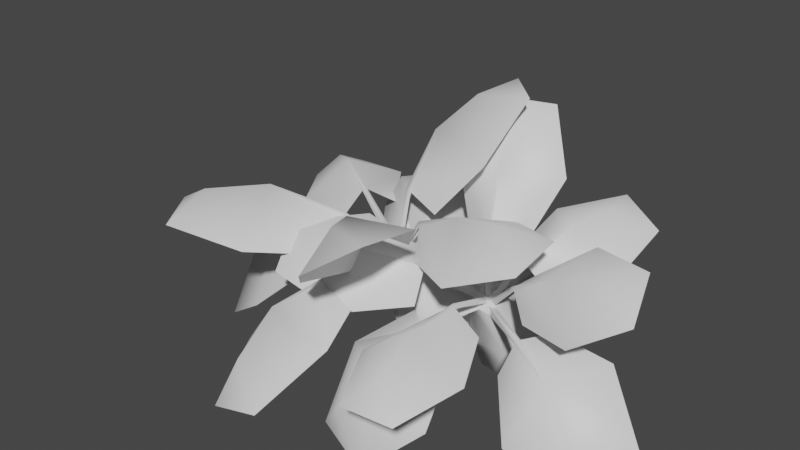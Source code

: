 # Source: fe_canopy_05-9-6-1.blend  (saved by Blender 3.0.42; exported with 4.5.12 LTS)
import bpy
from mathutils import Matrix  # noqa: F401  (used for matrix-valued properties, if any)

bpy.ops.wm.read_factory_settings(use_empty=True)
scene = bpy.context.scene
scene.name = 'Scene'

# ---- collections
col_collection = bpy.data.collections.new('Collection'); scene.collection.children.link(col_collection)

# ---- materials (node trees are filled in below, after node groups)
mat_material_002 = bpy.data.materials.new('Material.002')
mat_material_002.use_transparent_shadow = False

# ---- material node trees
mat_material_002.use_nodes = True; mat_material_002.node_tree.nodes.clear()
_N = mat_material_002.node_tree.nodes; _L = mat_material_002.node_tree.links
n0 = _N.new('ShaderNodeBsdfPrincipled'); n0.name = 'Principled BSDF'; n0.location = (10, 300)
n0.distribution = 'GGX'
n0.subsurface_method = 'RANDOM_WALK_SKIN'
n0.inputs[3].default_value = 1.45
n0.inputs[27].default_value = (0.0, 0.0, 0.0, 1.0)
n0.inputs[28].default_value = 1.0
n1 = _N.new('ShaderNodeOutputMaterial'); n1.name = 'Material Output'; n1.location = (300, 300)
_L.new(n0.outputs[0], n1.inputs[0])
n1.is_active_output = True

# ---- world
world_world = bpy.data.worlds.new('World'); scene.world = world_world
world_world.use_nodes = True; world_world.node_tree.nodes.clear()
_N = world_world.node_tree.nodes; _L = world_world.node_tree.links
n0 = _N.new('ShaderNodeOutputWorld'); n0.name = 'World Output'; n0.location = (300, 300)
n1 = _N.new('ShaderNodeBackground'); n1.name = 'Background'; n1.location = (10, 300)
n1.inputs[0].default_value = (0.05088, 0.05088, 0.05088, 1.0)
_L.new(n1.outputs[0], n0.inputs[0])
n0.is_active_output = True
world_world.color = (0.05088, 0.05088, 0.05088)
world_world.use_sun_shadow = False
world_world.sun_shadow_jitter_overblur = 0.0

# ---- meshes
me_0x07730ce1_gmdl_001 = bpy.data.meshes.new('0x07730CE1.gmdl.001')
me_0x07730ce1_gmdl_001.from_pydata([(-0.3278, -2.319, -0.3089), (-0.7421, -2.001, -0.4328), (-0.3357, -1.849, -0.08761), (-0.1484, -2.019, -0.04846), (-0.1048, -2.032, -0.06074), (0.09291, -1.977, -0.2086), (0.08248, -2.253, -0.6632), (-0.4862, -2.459, -0.6264), (-0.7436, -2.319, -0.9287), (-0.315, -2.448, -1.05), (-0.7436, -2.319, -0.9287), (-0.4863, -2.475, -0.6115), (-0.3326, -2.359, -0.2853), (-0.7421, -2.001, -0.4328), (0.08248, -2.253, -0.6632), (-0.315, -2.448, -1.05), (-0.3357, -1.849, -0.08761), (-0.1484, -2.019, -0.04846), (-0.3326, -2.359, -0.2853), (-0.1273, -2.054, -0.03124), (-0.1484, -2.019, -0.04846), (-0.1048, -2.032, -0.06074), (0.09291, -1.977, -0.2086), (-0.1048, -2.032, -0.06074), (0.02615, -1.574, 0.01424), (0.09223, -1.594, -0.004427), (0.07446, -1.578, 0.04815), (0.02615, -1.574, 0.01424), (0.09223, -1.594, -0.004427), (0.07446, -1.578, 0.04815), (0.8145, -2.032, -0.09375), (0.6407, -2.208, -0.5266), (0.4052, -1.939, -0.2385), (0.4887, -1.896, 0.00813), (0.5084, -1.863, 0.0326), (0.5994, -1.621, 0.00181), (1.016, -1.598, -0.06119), (1.129, -2.067, -0.3447), (1.181, -2.141, -0.6998), (1.375, -1.822, -0.4594), (1.181, -2.141, -0.6998), (1.139, -2.092, -0.3133), (0.832, -2.062, -0.06679), (0.6407, -2.208, -0.5266), (1.016, -1.598, -0.06119), (1.375, -1.822, -0.4594), (0.4052, -1.939, -0.2385), (0.4887, -1.896, 0.00813), (0.832, -2.062, -0.06679), (0.498, -1.899, 0.04942), (0.4887, -1.896, 0.00813), (0.5084, -1.863, 0.0326), (0.5994, -1.621, 0.00181), (0.5084, -1.863, 0.0326), (0.04355, -1.604, -0.04054), (0.07345, -1.554, -0.003542), (0.02871, -1.584, 0.01035), (0.04355, -1.604, -0.04054), (0.07345, -1.554, -0.003542), (0.02871, -1.584, 0.01035), (-0.6113, -2.089, 0.3629), (-0.8462, -1.714, 0.4128), (-0.3692, -1.65, 0.2429), (-0.2491, -1.859, 0.2761), (-0.2368, -1.891, 0.2539), (-0.2488, -1.963, 0.02485), (-0.6138, -2.317, -0.003441), (-0.9534, -2.205, 0.3579), (-1.235, -2.048, 0.3628), (-1.114, -2.361, 0.1447), (-1.235, -2.048, 0.3628), (-0.9548, -2.216, 0.3716), (-0.6041, -2.11, 0.3962), (-0.8462, -1.714, 0.4128), (-0.6138, -2.317, -0.003441), (-1.114, -2.361, 0.1447), (-0.3692, -1.65, 0.2429), (-0.2491, -1.859, 0.2761), (-0.6041, -2.11, 0.3962), (-0.2294, -1.889, 0.2902), (-0.2491, -1.859, 0.2761), (-0.2368, -1.891, 0.2539), (-0.2488, -1.963, 0.02485), (-0.2368, -1.891, 0.2539), (0.05298, -1.56, 0.03745), (0.07185, -1.608, 0.003459), (0.09949, -1.581, 0.03558), (0.05298, -1.56, 0.03745), (0.07185, -1.608, 0.003459), (0.09949, -1.581, 0.03558), (-0.7647, -1.318, 0.4159), (-0.5582, -0.8625, 0.4031), (-0.1859, -1.302, 0.2603), (-0.3403, -1.514, 0.2859), (-0.3619, -1.546, 0.2642), (-0.3979, -1.617, 0.04707), (-0.9677, -1.47, -0.003423), (-1.066, -1.101, 0.3916), (-1.081, -0.7173, 0.2931), (-1.292, -1.032, 0.07986), (-1.081, -0.7173, 0.2931), (-1.066, -1.114, 0.4109), (-0.7555, -1.347, 0.4436), (-0.5582, -0.8625, 0.4031), (-0.9677, -1.47, -0.003423), (-1.292, -1.032, 0.07986), (-0.1859, -1.302, 0.2603), (-0.3403, -1.514, 0.2859), (-0.7555, -1.347, 0.4436), (-0.3544, -1.548, 0.3039), (-0.3403, -1.514, 0.2859), (-0.3619, -1.546, 0.2642), (-0.3979, -1.617, 0.04707), (-0.3619, -1.546, 0.2642), (0.06643, -1.558, 0.001831), (0.0338, -1.607, -0.0311), (0.07975, -1.612, -0.002869), (0.06643, -1.558, 0.001831), (0.0338, -1.607, -0.0311), (0.07975, -1.612, -0.002869), (0.6711, -1.811, 0.4832), (0.8853, -1.964, 0.1641), (0.4698, -1.791, 0.08919), (0.3749, -1.758, 0.2819), (0.3678, -1.73, 0.3042), (0.4003, -1.518, 0.3088), (0.7508, -1.441, 0.5896), (0.9914, -1.811, 0.5783), (1.257, -1.875, 0.421), (1.187, -1.602, 0.6406), (1.257, -1.875, 0.421), (0.9747, -1.826, 0.5881), (0.6637, -1.834, 0.5096), (0.8853, -1.964, 0.1641), (0.7508, -1.441, 0.5896), (1.187, -1.602, 0.6406), (0.4698, -1.791, 0.08919), (0.3749, -1.758, 0.2819), (0.6637, -1.834, 0.5096), (0.3584, -1.761, 0.3117), (0.3749, -1.758, 0.2819), (0.3678, -1.73, 0.3042), (0.4003, -1.518, 0.3088), (0.3678, -1.73, 0.3042), (0.1022, -1.596, -0.02135), (0.09131, -1.554, 0.0126), (0.06249, -1.585, -0.001108), (0.1022, -1.596, -0.02135), (0.09131, -1.554, 0.0126), (0.06249, -1.585, -0.001108), (0.4393, -1.212, 0.5018), (0.7538, -1.169, 0.2329), (0.4011, -1.434, 0.1588), (0.2609, -1.477, 0.3217), (0.2285, -1.465, 0.3339), (0.08312, -1.314, 0.2786), (0.1448, -0.9307, 0.4641), (0.5757, -0.9449, 0.5924), (0.8187, -0.7649, 0.4526), (0.5019, -0.6404, 0.571), (0.8187, -0.7649, 0.4526), (0.5698, -0.9729, 0.6075), (0.4457, -1.226, 0.5345), (0.7538, -1.169, 0.2329), (0.1448, -0.9307, 0.4641), (0.5019, -0.6404, 0.571), (0.4011, -1.434, 0.1588), (0.2609, -1.477, 0.3217), (0.4457, -1.226, 0.5345), (0.2444, -1.49, 0.3491), (0.2609, -1.477, 0.3217), (0.2285, -1.465, 0.3339), (0.08312, -1.314, 0.2786), (0.2285, -1.465, 0.3339), (0.08146, -1.567, -0.02341), (0.0321, -1.55, -0.004808), (0.04263, -1.592, -0.01826), (0.08146, -1.567, -0.02341), (0.0321, -1.55, -0.004808), (0.04263, -1.592, -0.01826), (0.006439, -1.432, 0.8581), (0.3122, -1.121, 0.8003), (0.1978, -1.378, 0.3978), (0.06527, -1.559, 0.463), (0.02748, -1.569, 0.4627), (-0.1735, -1.477, 0.3952), (-0.4016, -1.315, 0.7978), (-0.05256, -1.223, 1.119), (0.08586, -0.9236, 1.194), (-0.2854, -1.023, 1.191), (0.08586, -0.9236, 1.194), (-0.04695, -1.24, 1.128), (0.01357, -1.46, 0.8825), (0.3122, -1.121, 0.8003), (-0.4016, -1.315, 0.7978), (-0.2854, -1.023, 1.191), (0.1978, -1.378, 0.3978), (0.06527, -1.559, 0.463), (0.01357, -1.46, 0.8825), (0.05248, -1.592, 0.4755), (0.06527, -1.559, 0.463), (0.02748, -1.569, 0.4627), (-0.1735, -1.477, 0.3952), (0.02748, -1.569, 0.4627), (0.0816, -1.567, -0.006958), (0.02389, -1.582, -0.00757), (0.06102, -1.609, -0.02292), (0.0816, -1.567, -0.006958), (0.02389, -1.582, -0.00757), (0.06102, -1.609, -0.02292), (0.1166, -2.422, 0.1802), (-0.2414, -2.481, -0.04251), (-0.1022, -2.013, 0.009566), (0.07062, -2.006, 0.167), (0.1096, -2.003, 0.1674), (0.2807, -1.98, 0.01354), (0.4957, -2.419, -0.03099), (0.1452, -2.773, 0.05112), (-0.03638, -2.925, -0.1217), (0.3465, -2.892, -0.1178), (-0.03638, -2.925, -0.1217), (0.1449, -2.777, 0.06861), (0.1176, -2.433, 0.2168), (-0.2414, -2.481, -0.04251), (0.4957, -2.419, -0.03099), (0.3465, -2.892, -0.1178), (-0.1022, -2.013, 0.009566), (0.07062, -2.006, 0.167), (0.1176, -2.433, 0.2168), (0.09089, -2.005, 0.1977), (0.07062, -2.006, 0.167), (0.1096, -2.003, 0.1674), (0.2807, -1.98, 0.01354), (0.1096, -2.003, 0.1674), (0.02369, -1.568, -0.001271), (0.08318, -1.562, -0.0007523), (0.05178, -1.537, 0.02576), (0.02369, -1.568, -0.001271), (0.08318, -1.562, -0.0007523), (0.05178, -1.537, 0.02576), (0.03966, -0.6599, 0.01919), (0.08634, -0.6136, -0.1179), (0.1045, -0.2624, -0.07473), (0.04812, -0.258, 0.09445), (-0.02642, -0.6354, -0.07872), (0.03966, -0.6599, 0.01919), (-0.04385, -0.2818, -0.03303), (-0.03192, 0.1781, -0.02131), (0.03042, 0.04847, 0.08572), (0.08111, 0.06854, -0.1072), (0.05868, -0.9955, -0.2283), (-0.04992, -0.9778, -0.2106), (0.01131, -1.004, -0.1179), (-0.1067, 0.01922, -0.0575), (0.06809, -1.346, -0.2078), (-0.02696, -1.326, -0.181), (0.02764, -1.298, -0.1215), (0.09601, -1.636, -0.03422), (-0.007991, -1.614, 0.001665), (0.08762, -1.578, 0.05504), (0.02764, -1.298, -0.1215), (0.03042, 0.04847, 0.08572), (0.09601, -1.636, -0.03422), (0.08762, -1.578, 0.05504), (-0.007991, -1.614, 0.001665), (-0.09525, -0.9654, -0.5143), (0.279, -1.002, -0.5374), (0.1273, -1.521, 0.001217), (0.02013, -1.51, 0.00926), (0.1536, -1.552, 0.08227), (-0.006199, -1.537, 0.09201), (-0.02866, -1.666, -0.006935), (0.1372, -1.682, -0.016), (0.2359, -1.306, -0.755), (0.1188, -1.609, -0.06532), (-0.1383, -1.27, -0.732), (0.006487, -1.597, -0.05673), (-0.09525, -0.9654, -0.5143), (0.02013, -1.51, 0.00926), (0.3064, -0.9908, -0.5153), (0.2578, -1.254, -0.2034), (0.2198, -1.532, -0.4047), (0.2577, -1.335, -0.7615), (-0.1171, -0.9493, -0.4895), (-0.08352, -1.221, -0.1826), (-0.1171, -0.9493, -0.4895), (-0.1659, -1.294, -0.7355), (-0.1252, -1.498, -0.3841), (-0.08352, -1.221, -0.1826), (0.1273, -1.521, 0.001217), (0.1188, -1.609, -0.06532), (0.006487, -1.597, -0.05673), (0.02013, -1.51, 0.00926), (0.1372, -1.682, -0.016), (-0.02866, -1.666, -0.006935), (-0.006199, -1.537, 0.09201), (-0.006199, -1.537, 0.09201), (0.1536, -1.552, 0.08227)], [], [(1, 2, 0), (0, 2, 3), (0, 3, 4), (6, 0, 5), (0, 4, 5), (1, 0, 8), (0, 7, 8), (8, 7, 9), (6, 9, 0), (9, 7, 0), (10, 11, 13), (11, 12, 13), (14, 12, 15), (12, 11, 15), (12, 17, 13), (16, 13, 17), (18, 19, 20), (18, 21, 19), (12, 14, 23), (22, 23, 14), (25, 4, 24), (4, 3, 24), (19, 26, 20), (26, 27, 20), (19, 21, 29), (21, 28, 29), (11, 10, 15), (31, 32, 30), (30, 32, 33), (30, 33, 34), (36, 30, 35), (30, 34, 35), (31, 30, 38), (30, 37, 38), (38, 37, 39), (36, 39, 30), (39, 37, 30), (43, 40, 42), (40, 41, 42), (44, 42, 45), (42, 41, 45), (42, 47, 43), (46, 43, 47), (48, 49, 50), (48, 51, 49), (42, 44, 53), (52, 53, 44), (54, 55, 33), (34, 33, 55), (49, 56, 50), (56, 57, 50), (49, 51, 59), (51, 58, 59), (41, 40, 45), (61, 62, 60), (60, 62, 63), (60, 63, 64), (66, 60, 65), (60, 64, 65), (61, 60, 68), (60, 67, 68), (68, 67, 69), (66, 69, 60), (69, 67, 60), (73, 70, 72), (70, 71, 72), (74, 72, 75), (72, 71, 75), (72, 77, 73), (76, 73, 77), (78, 79, 80), (78, 81, 79), (72, 74, 83), (82, 83, 74), (84, 85, 63), (64, 63, 85), (79, 86, 80), (86, 87, 80), (79, 81, 89), (81, 88, 89), (71, 70, 75), (91, 92, 90), (90, 92, 93), (90, 93, 94), (96, 90, 95), (90, 94, 95), (91, 90, 98), (90, 97, 98), (98, 97, 99), (96, 99, 90), (99, 97, 90), (103, 100, 102), (100, 101, 102), (104, 102, 105), (102, 101, 105), (102, 107, 103), (106, 103, 107), (108, 109, 110), (108, 111, 109), (102, 104, 113), (112, 113, 104), (114, 115, 93), (94, 93, 115), (109, 116, 110), (116, 117, 110), (109, 111, 119), (111, 118, 119), (101, 100, 105), (121, 122, 120), (120, 122, 123), (120, 123, 124), (126, 120, 125), (120, 124, 125), (121, 120, 128), (120, 127, 128), (128, 127, 129), (126, 129, 120), (129, 127, 120), (133, 130, 132), (130, 131, 132), (134, 132, 135), (132, 131, 135), (132, 137, 133), (136, 133, 137), (138, 139, 140), (138, 141, 139), (132, 134, 143), (142, 143, 134), (144, 145, 123), (124, 123, 145), (139, 146, 140), (146, 147, 140), (139, 141, 149), (141, 148, 149), (131, 130, 135), (151, 152, 150), (150, 152, 153), (150, 153, 154), (156, 150, 155), (150, 154, 155), (151, 150, 158), (150, 157, 158), (158, 157, 159), (156, 159, 150), (159, 157, 150), (163, 160, 162), (160, 161, 162), (165, 164, 161), (164, 162, 161), (162, 167, 163), (166, 163, 167), (168, 169, 170), (168, 171, 169), (162, 164, 173), (172, 173, 164), (175, 154, 174), (154, 153, 174), (169, 176, 170), (176, 177, 170), (169, 171, 179), (171, 178, 179), (161, 160, 165), (181, 182, 180), (180, 182, 183), (180, 183, 184), (186, 180, 185), (180, 184, 185), (181, 180, 188), (180, 187, 188), (188, 187, 189), (186, 189, 180), (189, 187, 180), (193, 190, 192), (190, 191, 192), (194, 192, 195), (192, 191, 195), (192, 197, 193), (196, 193, 197), (198, 199, 200), (198, 201, 199), (192, 194, 203), (202, 203, 194), (204, 205, 183), (184, 183, 205), (199, 206, 200), (206, 207, 200), (199, 201, 209), (201, 208, 209), (191, 190, 195), (211, 212, 210), (210, 212, 213), (210, 213, 214), (216, 210, 215), (210, 214, 215), (211, 210, 218), (210, 217, 218), (218, 217, 219), (216, 219, 210), (219, 217, 210), (223, 220, 222), (220, 221, 222), (224, 222, 225), (222, 221, 225), (222, 227, 223), (226, 223, 227), (228, 229, 230), (228, 231, 229), (222, 224, 233), (232, 233, 224), (234, 235, 213), (214, 213, 235), (229, 236, 230), (236, 237, 230), (229, 231, 239), (231, 238, 239), (221, 220, 225), (240, 241, 243), (241, 242, 243), (243, 246, 245), (244, 245, 246), (246, 242, 244), (241, 244, 242), (247, 248, 249), (250, 251, 241), (241, 251, 244), (240, 244, 252), (244, 251, 252), (241, 240, 250), (240, 252, 250), (247, 249, 253), (247, 253, 248), (250, 254, 251), (251, 254, 255), (254, 250, 256), (250, 252, 256), (251, 255, 252), (255, 256, 252), (258, 255, 257), (255, 254, 257), (257, 254, 259), (254, 256, 259), (259, 260, 258), (255, 258, 260), (249, 248, 242), (243, 242, 248), (253, 246, 261), (246, 243, 261), (242, 246, 249), (246, 253, 249), (262, 263, 264), (267, 268, 266), (265, 266, 268), (271, 272, 270), (269, 270, 272), (274, 267, 273), (267, 266, 273), (276, 274, 275), (275, 274, 273), (276, 275, 278), (277, 278, 275), (282, 279, 281), (279, 280, 281), (283, 284, 279), (284, 280, 279), (285, 286, 288), (286, 287, 288), (286, 282, 287), (281, 287, 282), (291, 292, 290), (289, 290, 292), (287, 281, 294), (293, 294, 281), (288, 287, 295), (287, 294, 295), (280, 284, 297), (284, 296, 297), (280, 297, 281), (281, 297, 293)])
me_0x07730ce1_gmdl_001.polygons.foreach_set('use_smooth', [True] * 278)
_uv = me_0x07730ce1_gmdl_001.uv_layers.new(name='UVMap')
_uv.uv.foreach_set('vector', [0.01498, 0.6633, 0.1067, 0.34, 0.2524, 0.6633, 0.2524, 0.6633, 0.1067, 0.34, 0.2315, 0.3401, 0.2524, 0.6633, 0.2315, 0.3401, 0.2632, 0.3401, 0.4986, 0.6633, 0.2524, 0.6633, 0.402, 0.34, 0.2524, 0.6633, 0.2632, 0.3401, 0.402, 0.34, 0.01498, 0.6633, 0.2524, 0.6633, 0.1067, 0.9866, 0.2524, 0.6633, 0.2529, 0.8391, 0.1067, 0.9866, 0.1067, 0.9866, 0.2529, 0.8391, 0.402, 0.9866, 0.4986, 0.6633, 0.402, 0.9866, 0.2524, 0.6633, 0.402, 0.9866, 0.2529, 0.8391, 0.2524, 0.6633, 0.6058, 0.9866, 0.7537, 0.8389, 0.5129, 0.6633, 0.7537, 0.8389, 0.7506, 0.6633, 0.5129, 0.6633, 0.9965, 0.6633, 0.7506, 0.6633, 0.9011, 0.9866, 0.7506, 0.6633, 0.7537, 0.8389, 0.9011, 0.9866, 0.7506, 0.6633, 0.7291, 0.3401, 0.5129, 0.6633, 0.6046, 0.34, 0.5129, 0.6633, 0.7291, 0.3401, 0.7506, 0.6633, 0.7458, 0.34, 0.7291, 0.3401, 0.7506, 0.6633, 0.7615, 0.3401, 0.7458, 0.34, 0.7506, 0.6633, 0.9965, 0.6633, 0.7615, 0.3401, 0.8999, 0.34, 0.7615, 0.3401, 0.9965, 0.6633, 0.2616, 0.2364, 0.2632, 0.3401, 0.2344, 0.2364, 0.2632, 0.3401, 0.2315, 0.3401, 0.2344, 0.2364, 0.7458, 0.34, 0.7458, 0.2363, 0.7291, 0.3401, 0.7458, 0.2363, 0.7332, 0.2364, 0.7291, 0.3401, 0.7458, 0.34, 0.7615, 0.3401, 0.7458, 0.2363, 0.7615, 0.3401, 0.76, 0.2364, 0.7458, 0.2363, 0.7537, 0.8389, 0.6058, 0.9866, 0.9011, 0.9866, 0.01498, 0.6633, 0.1067, 0.34, 0.2524, 0.6633, 0.2524, 0.6633, 0.1067, 0.34, 0.2315, 0.3401, 0.2524, 0.6633, 0.2315, 0.3401, 0.2632, 0.3401, 0.4986, 0.6633, 0.2524, 0.6633, 0.402, 0.34, 0.2524, 0.6633, 0.2632, 0.3401, 0.402, 0.34, 0.01498, 0.6633, 0.2524, 0.6633, 0.1067, 0.9866, 0.2524, 0.6633, 0.2529, 0.8391, 0.1067, 0.9866, 0.1067, 0.9866, 0.2529, 0.8391, 0.402, 0.9866, 0.4986, 0.6633, 0.402, 0.9866, 0.2524, 0.6633, 0.402, 0.9866, 0.2529, 0.8391, 0.2524, 0.6633, 0.5129, 0.6633, 0.6058, 0.9866, 0.7506, 0.6633, 0.6058, 0.9866, 0.7537, 0.8389, 0.7506, 0.6633, 0.9965, 0.6633, 0.7506, 0.6633, 0.9011, 0.9866, 0.7506, 0.6633, 0.7537, 0.8389, 0.9011, 0.9866, 0.7506, 0.6633, 0.7291, 0.3401, 0.5129, 0.6633, 0.6046, 0.34, 0.5129, 0.6633, 0.7291, 0.3401, 0.7506, 0.6633, 0.7458, 0.34, 0.7291, 0.3401, 0.7506, 0.6633, 0.7615, 0.3401, 0.7458, 0.34, 0.7506, 0.6633, 0.9965, 0.6633, 0.7615, 0.3401, 0.8999, 0.34, 0.7615, 0.3401, 0.9965, 0.6633, 0.2344, 0.2364, 0.2616, 0.2364, 0.2315, 0.3401, 0.2632, 0.3401, 0.2315, 0.3401, 0.2616, 0.2364, 0.7458, 0.34, 0.7458, 0.2363, 0.7291, 0.3401, 0.7458, 0.2363, 0.7332, 0.2364, 0.7291, 0.3401, 0.7458, 0.34, 0.7615, 0.3401, 0.7458, 0.2363, 0.7615, 0.3401, 0.76, 0.2364, 0.7458, 0.2363, 0.7537, 0.8389, 0.6058, 0.9866, 0.9011, 0.9866, 0.01498, 0.6633, 0.1067, 0.34, 0.2524, 0.6633, 0.2524, 0.6633, 0.1067, 0.34, 0.2315, 0.3401, 0.2524, 0.6633, 0.2315, 0.3401, 0.2632, 0.3401, 0.4986, 0.6633, 0.2524, 0.6633, 0.402, 0.34, 0.2524, 0.6633, 0.2632, 0.3401, 0.402, 0.34, 0.01498, 0.6633, 0.2524, 0.6633, 0.1067, 0.9866, 0.2524, 0.6633, 0.2529, 0.8391, 0.1067, 0.9866, 0.1067, 0.9866, 0.2529, 0.8391, 0.402, 0.9866, 0.4986, 0.6633, 0.402, 0.9866, 0.2524, 0.6633, 0.402, 0.9866, 0.2529, 0.8391, 0.2524, 0.6633, 0.5129, 0.6633, 0.6058, 0.9866, 0.7506, 0.6633, 0.6058, 0.9866, 0.7537, 0.8389, 0.7506, 0.6633, 0.9965, 0.6633, 0.7506, 0.6633, 0.9011, 0.9866, 0.7506, 0.6633, 0.7537, 0.8389, 0.9011, 0.9866, 0.7506, 0.6633, 0.7291, 0.3401, 0.5129, 0.6633, 0.6046, 0.34, 0.5129, 0.6633, 0.7291, 0.3401, 0.7506, 0.6633, 0.7458, 0.34, 0.7291, 0.3401, 0.7506, 0.6633, 0.7615, 0.3401, 0.7458, 0.34, 0.7506, 0.6633, 0.9965, 0.6633, 0.7615, 0.3401, 0.8999, 0.34, 0.7615, 0.3401, 0.9965, 0.6633, 0.2344, 0.2364, 0.2616, 0.2364, 0.2315, 0.3401, 0.2632, 0.3401, 0.2315, 0.3401, 0.2616, 0.2364, 0.7458, 0.34, 0.7458, 0.2363, 0.7291, 0.3401, 0.7458, 0.2363, 0.7332, 0.2364, 0.7291, 0.3401, 0.7458, 0.34, 0.7615, 0.3401, 0.7458, 0.2363, 0.7615, 0.3401, 0.76, 0.2364, 0.7458, 0.2363, 0.7537, 0.8389, 0.6058, 0.9866, 0.9011, 0.9866, 0.01498, 0.6633, 0.1067, 0.34, 0.2524, 0.6633, 0.2524, 0.6633, 0.1067, 0.34, 0.2315, 0.3401, 0.2524, 0.6633, 0.2315, 0.3401, 0.2632, 0.3401, 0.4986, 0.6633, 0.2524, 0.6633, 0.402, 0.34, 0.2524, 0.6633, 0.2632, 0.3401, 0.402, 0.34, 0.01498, 0.6633, 0.2524, 0.6633, 0.1067, 0.9866, 0.2524, 0.6633, 0.2529, 0.8391, 0.1067, 0.9866, 0.1067, 0.9866, 0.2529, 0.8391, 0.402, 0.9866, 0.4986, 0.6633, 0.402, 0.9866, 0.2524, 0.6633, 0.402, 0.9866, 0.2529, 0.8391, 0.2524, 0.6633, 0.5129, 0.6633, 0.6058, 0.9866, 0.7506, 0.6633, 0.6058, 0.9866, 0.7537, 0.8389, 0.7506, 0.6633, 0.9965, 0.6633, 0.7506, 0.6633, 0.9011, 0.9866, 0.7506, 0.6633, 0.7537, 0.8389, 0.9011, 0.9866, 0.7506, 0.6633, 0.7291, 0.3401, 0.5129, 0.6633, 0.6046, 0.34, 0.5129, 0.6633, 0.7291, 0.3401, 0.7506, 0.6633, 0.7458, 0.34, 0.7291, 0.3401, 0.7506, 0.6633, 0.7615, 0.3401, 0.7458, 0.34, 0.7506, 0.6633, 0.9965, 0.6633, 0.7615, 0.3401, 0.8999, 0.34, 0.7615, 0.3401, 0.9965, 0.6633, 0.2344, 0.2364, 0.2616, 0.2364, 0.2315, 0.3401, 0.2632, 0.3401, 0.2315, 0.3401, 0.2616, 0.2364, 0.7458, 0.34, 0.7458, 0.2363, 0.7291, 0.3401, 0.7458, 0.2363, 0.7332, 0.2364, 0.7291, 0.3401, 0.7458, 0.34, 0.7615, 0.3401, 0.7458, 0.2363, 0.7615, 0.3401, 0.76, 0.2364, 0.7458, 0.2363, 0.7537, 0.8389, 0.6058, 0.9866, 0.9011, 0.9866, 0.01498, 0.6633, 0.1067, 0.34, 0.2524, 0.6633, 0.2524, 0.6633, 0.1067, 0.34, 0.2315, 0.3401, 0.2524, 0.6633, 0.2315, 0.3401, 0.2632, 0.3401, 0.4986, 0.6633, 0.2524, 0.6633, 0.402, 0.34, 0.2524, 0.6633, 0.2632, 0.3401, 0.402, 0.34, 0.01498, 0.6633, 0.2524, 0.6633, 0.1067, 0.9866, 0.2524, 0.6633, 0.2529, 0.8391, 0.1067, 0.9866, 0.1067, 0.9866, 0.2529, 0.8391, 0.402, 0.9866, 0.4986, 0.6633, 0.402, 0.9866, 0.2524, 0.6633, 0.402, 0.9866, 0.2529, 0.8391, 0.2524, 0.6633, 0.5129, 0.6633, 0.6058, 0.9866, 0.7506, 0.6633, 0.6058, 0.9866, 0.7537, 0.8389, 0.7506, 0.6633, 0.9965, 0.6633, 0.7506, 0.6633, 0.9011, 0.9866, 0.7506, 0.6633, 0.7537, 0.8389, 0.9011, 0.9866, 0.7506, 0.6633, 0.7291, 0.3401, 0.5129, 0.6633, 0.6046, 0.34, 0.5129, 0.6633, 0.7291, 0.3401, 0.7506, 0.6633, 0.7458, 0.34, 0.7291, 0.3401, 0.7506, 0.6633, 0.7615, 0.3401, 0.7458, 0.34, 0.7506, 0.6633, 0.9965, 0.6633, 0.7615, 0.3401, 0.8999, 0.34, 0.7615, 0.3401, 0.9965, 0.6633, 0.2344, 0.2364, 0.2616, 0.2364, 0.2315, 0.3401, 0.2632, 0.3401, 0.2315, 0.3401, 0.2616, 0.2364, 0.7458, 0.34, 0.7458, 0.2363, 0.7291, 0.3401, 0.7458, 0.2363, 0.7332, 0.2364, 0.7291, 0.3401, 0.7458, 0.34, 0.7615, 0.3401, 0.7458, 0.2363, 0.7615, 0.3401, 0.76, 0.2364, 0.7458, 0.2363, 0.7537, 0.8389, 0.6058, 0.9866, 0.9011, 0.9866, 0.01498, 0.6633, 0.1067, 0.34, 0.2524, 0.6633, 0.2524, 0.6633, 0.1067, 0.34, 0.2315, 0.3401, 0.2524, 0.6633, 0.2315, 0.3401, 0.2632, 0.3401, 0.4986, 0.6633, 0.2524, 0.6633, 0.402, 0.34, 0.2524, 0.6633, 0.2632, 0.3401, 0.402, 0.34, 0.01498, 0.6633, 0.2524, 0.6633, 0.1067, 0.9866, 0.2524, 0.6633, 0.2529, 0.8391, 0.1067, 0.9866, 0.1067, 0.9866, 0.2529, 0.8391, 0.402, 0.9866, 0.4986, 0.6633, 0.402, 0.9866, 0.2524, 0.6633, 0.402, 0.9866, 0.2529, 0.8391, 0.2524, 0.6633, 0.5129, 0.6633, 0.6058, 0.9866, 0.7506, 0.6633, 0.6058, 0.9866, 0.7537, 0.8389, 0.7506, 0.6633, 0.9011, 0.9866, 0.9965, 0.6633, 0.7537, 0.8389, 0.9965, 0.6633, 0.7506, 0.6633, 0.7537, 0.8389, 0.7506, 0.6633, 0.7291, 0.3401, 0.5129, 0.6633, 0.6046, 0.34, 0.5129, 0.6633, 0.7291, 0.3401, 0.7506, 0.6633, 0.7458, 0.34, 0.7291, 0.3401, 0.7506, 0.6633, 0.7615, 0.3401, 0.7458, 0.34, 0.7506, 0.6633, 0.9965, 0.6633, 0.7615, 0.3401, 0.8999, 0.34, 0.7615, 0.3401, 0.9965, 0.6633, 0.2616, 0.2364, 0.2632, 0.3401, 0.2344, 0.2364, 0.2632, 0.3401, 0.2315, 0.3401, 0.2344, 0.2364, 0.7458, 0.34, 0.7458, 0.2363, 0.7291, 0.3401, 0.7458, 0.2363, 0.7332, 0.2364, 0.7291, 0.3401, 0.7458, 0.34, 0.7615, 0.3401, 0.7458, 0.2363, 0.7615, 0.3401, 0.76, 0.2364, 0.7458, 0.2363, 0.7537, 0.8389, 0.6058, 0.9866, 0.9011, 0.9866, 0.01498, 0.6633, 0.1067, 0.34, 0.2524, 0.6633, 0.2524, 0.6633, 0.1067, 0.34, 0.2315, 0.3401, 0.2524, 0.6633, 0.2315, 0.3401, 0.2632, 0.3401, 0.4986, 0.6633, 0.2524, 0.6633, 0.402, 0.34, 0.2524, 0.6633, 0.2632, 0.3401, 0.402, 0.34, 0.01498, 0.6633, 0.2524, 0.6633, 0.1067, 0.9866, 0.2524, 0.6633, 0.2529, 0.8391, 0.1067, 0.9866, 0.1067, 0.9866, 0.2529, 0.8391, 0.402, 0.9866, 0.4986, 0.6633, 0.402, 0.9866, 0.2524, 0.6633, 0.402, 0.9866, 0.2529, 0.8391, 0.2524, 0.6633, 0.5129, 0.6633, 0.6058, 0.9866, 0.7506, 0.6633, 0.6058, 0.9866, 0.7537, 0.8389, 0.7506, 0.6633, 0.9965, 0.6633, 0.7506, 0.6633, 0.9011, 0.9866, 0.7506, 0.6633, 0.7537, 0.8389, 0.9011, 0.9866, 0.7506, 0.6633, 0.7291, 0.3401, 0.5129, 0.6633, 0.6046, 0.34, 0.5129, 0.6633, 0.7291, 0.3401, 0.7506, 0.6633, 0.7458, 0.34, 0.7291, 0.3401, 0.7506, 0.6633, 0.7615, 0.3401, 0.7458, 0.34, 0.7506, 0.6633, 0.9965, 0.6633, 0.7615, 0.3401, 0.8999, 0.34, 0.7615, 0.3401, 0.9965, 0.6633, 0.2344, 0.2364, 0.2616, 0.2364, 0.2315, 0.3401, 0.2632, 0.3401, 0.2315, 0.3401, 0.2616, 0.2364, 0.7458, 0.34, 0.7458, 0.2363, 0.7291, 0.3401, 0.7458, 0.2363, 0.7332, 0.2364, 0.7291, 0.3401, 0.7458, 0.34, 0.7615, 0.3401, 0.7458, 0.2363, 0.7615, 0.3401, 0.76, 0.2364, 0.7458, 0.2363, 0.7537, 0.8389, 0.6058, 0.9866, 0.9011, 0.9866, 0.01498, 0.6633, 0.1067, 0.34, 0.2524, 0.6633, 0.2524, 0.6633, 0.1067, 0.34, 0.2315, 0.3401, 0.2524, 0.6633, 0.2315, 0.3401, 0.2632, 0.3401, 0.4986, 0.6633, 0.2524, 0.6633, 0.402, 0.34, 0.2524, 0.6633, 0.2632, 0.3401, 0.402, 0.34, 0.01498, 0.6633, 0.2524, 0.6633, 0.1067, 0.9866, 0.2524, 0.6633, 0.2529, 0.8391, 0.1067, 0.9866, 0.1067, 0.9866, 0.2529, 0.8391, 0.402, 0.9866, 0.4986, 0.6633, 0.402, 0.9866, 0.2524, 0.6633, 0.402, 0.9866, 0.2529, 0.8391, 0.2524, 0.6633, 0.5129, 0.6633, 0.6058, 0.9866, 0.7506, 0.6633, 0.6058, 0.9866, 0.7537, 0.8389, 0.7506, 0.6633, 0.9965, 0.6633, 0.7506, 0.6633, 0.9011, 0.9866, 0.7506, 0.6633, 0.7537, 0.8389, 0.9011, 0.9866, 0.7506, 0.6633, 0.7291, 0.3401, 0.5129, 0.6633, 0.6046, 0.34, 0.5129, 0.6633, 0.7291, 0.3401, 0.7506, 0.6633, 0.7458, 0.34, 0.7291, 0.3401, 0.7506, 0.6633, 0.7615, 0.3401, 0.7458, 0.34, 0.7506, 0.6633, 0.9965, 0.6633, 0.7615, 0.3401, 0.8999, 0.34, 0.7615, 0.3401, 0.9965, 0.6633, 0.2344, 0.2364, 0.2616, 0.2364, 0.2315, 0.3401, 0.2632, 0.3401, 0.2315, 0.3401, 0.2616, 0.2364, 0.7458, 0.34, 0.7458, 0.2363, 0.7291, 0.3401, 0.7458, 0.2363, 0.7332, 0.2364, 0.7291, 0.3401, 0.7458, 0.34, 0.7615, 0.3401, 0.7458, 0.2363, 0.7615, 0.3401, 0.76, 0.2364, 0.7458, 0.2363, 0.7537, 0.8389, 0.6058, 0.9866, 0.9011, 0.9866, 0.7969, 0.1861, 0.8286, 0.1542, 0.8687, 0.2603, 0.8286, 0.1542, 0.8977, 0.2146, 0.8687, 0.2603, 0.8687, 0.2603, 0.8855, 0.2192, 0.7969, 0.1861, 0.8169, 0.1595, 0.7969, 0.1861, 0.8855, 0.2192, 0.8855, 0.2192, 0.8977, 0.2146, 0.8169, 0.1595, 0.8286, 0.1542, 0.8169, 0.1595, 0.8977, 0.2146, 0.9736, 0.2899, 0.9307, 0.3005, 0.9692, 0.2525, 0.7663, 0.07621, 0.7661, 0.08063, 0.8286, 0.1542, 0.8286, 0.1542, 0.7661, 0.08063, 0.8169, 0.1595, 0.7969, 0.1861, 0.8169, 0.1595, 0.7465, 0.1053, 0.8169, 0.1595, 0.7661, 0.08063, 0.7465, 0.1053, 0.8286, 0.1542, 0.7969, 0.1861, 0.7663, 0.07621, 0.7969, 0.1861, 0.7465, 0.1053, 0.7663, 0.07621, 0.9736, 0.2899, 0.9692, 0.2525, 0.9495, 0.2534, 0.9736, 0.2899, 0.9495, 0.2534, 0.9307, 0.3005, 0.7663, 0.07621, 0.6919, 0.03743, 0.7661, 0.08063, 0.7661, 0.08063, 0.6919, 0.03743, 0.6908, 0.04511, 0.6919, 0.03743, 0.7663, 0.07621, 0.6876, 0.06721, 0.7663, 0.07621, 0.7465, 0.1053, 0.6876, 0.06721, 0.7661, 0.08063, 0.6908, 0.04511, 0.7465, 0.1053, 0.6908, 0.04511, 0.6876, 0.06721, 0.7465, 0.1053, 0.6031, 0.06034, 0.6908, 0.04511, 0.6053, 0.05009, 0.6908, 0.04511, 0.6919, 0.03743, 0.6053, 0.05009, 0.6053, 0.05009, 0.6919, 0.03743, 0.6028, 0.0828, 0.6919, 0.03743, 0.6876, 0.06721, 0.6028, 0.0828, 0.6028, 0.0828, 0.6876, 0.06721, 0.6031, 0.06034, 0.6908, 0.04511, 0.6031, 0.06034, 0.6876, 0.06721, 0.9692, 0.2525, 0.9307, 0.3005, 0.8977, 0.2146, 0.8687, 0.2603, 0.8977, 0.2146, 0.9307, 0.3005, 0.9495, 0.2534, 0.8855, 0.2192, 0.9307, 0.3005, 0.8855, 0.2192, 0.8687, 0.2603, 0.9307, 0.3005, 0.8977, 0.2146, 0.8855, 0.2192, 0.9692, 0.2525, 0.8855, 0.2192, 0.9495, 0.2534, 0.9692, 0.2525, 0.6053, 0.05009, 0.6028, 0.0828, 0.6031, 0.06034, 0.1947, 0.212, 0.2489, 0.212, 0.1947, 0.01302, 0.2488, 0.01301, 0.1947, 0.01302, 0.2489, 0.212, 0.4462, 0.4327, 0.5605, 0.4327, 0.4462, 0.3185, 0.5605, 0.3185, 0.4462, 0.3185, 0.5605, 0.4327, 0.137, 0.212, 0.1947, 0.212, 0.1371, 0.0131, 0.1947, 0.212, 0.1947, 0.01302, 0.1371, 0.0131, 0.07423, 0.212, 0.137, 0.212, 0.07409, 0.0131, 0.07409, 0.0131, 0.137, 0.212, 0.1371, 0.0131, 0.07423, 0.212, 0.07409, 0.0131, 0.01585, 0.212, 0.01583, 0.01301, 0.01585, 0.212, 0.07409, 0.0131, 0.4338, 0.02574, 0.503, 0.02562, 0.4339, 0.1598, 0.503, 0.02562, 0.503, 0.1595, 0.4339, 0.1598, 0.5681, 0.02563, 0.568, 0.1595, 0.503, 0.02562, 0.568, 0.1595, 0.503, 0.1595, 0.503, 0.02562, 0.2879, 0.02563, 0.3579, 0.02574, 0.2879, 0.1595, 0.3579, 0.02574, 0.3578, 0.1598, 0.2879, 0.1595, 0.3579, 0.02574, 0.4338, 0.02574, 0.3578, 0.1598, 0.4339, 0.1598, 0.3578, 0.1598, 0.4338, 0.02574, 0.4462, 0.4327, 0.4462, 0.3185, 0.5605, 0.4327, 0.5605, 0.3185, 0.5605, 0.4327, 0.4462, 0.3185, 0.3578, 0.1598, 0.4339, 0.1598, 0.3578, 0.2919, 0.434, 0.2919, 0.3578, 0.2919, 0.4339, 0.1598, 0.2879, 0.1595, 0.3578, 0.1598, 0.2879, 0.2918, 0.3578, 0.1598, 0.3578, 0.2919, 0.2879, 0.2918, 0.503, 0.1595, 0.568, 0.1595, 0.503, 0.2918, 0.568, 0.1595, 0.568, 0.2918, 0.503, 0.2918, 0.503, 0.1595, 0.503, 0.2918, 0.4339, 0.1598, 0.4339, 0.1598, 0.503, 0.2918, 0.434, 0.2919])
me_0x07730ce1_gmdl_001.materials.append(mat_material_002)
me_0x07730ce1_gmdl_001.use_remesh_fix_poles = True
me_0x07730ce1_gmdl_001.use_remesh_preserve_attributes = False
me_0x07730ce1_gmdl_001.update()
me_fe_tentacles1_sp1_gmdl = bpy.data.meshes.new('FE_tentacles1_Sp1.gmdl')
me_fe_tentacles1_sp1_gmdl.from_pydata([(-1.702, -1.765, -0.03934), (-1.673, -1.289, -0.2856), (-1.257, -1.501, 0.01384), (-1.297, -1.731, 0.118), (-1.289, -1.778, 0.1134), (-1.185, -1.956, -0.03226), (-1.537, -2.167, -0.3706), (-1.978, -1.757, -0.3022), (-2.067, -1.535, -0.6484), (-1.994, -1.99, -0.6945), (-2.067, -1.535, -0.6484), (-1.988, -1.761, -0.2827), (-1.731, -1.774, -0.004407), (-1.673, -1.289, -0.2856), (-1.537, -2.167, -0.3706), (-1.994, -1.99, -0.6945), (-1.257, -1.501, 0.01384), (-1.297, -1.731, 0.118), (-1.731, -1.774, -0.004407), (-1.311, -1.762, 0.1471), (-1.297, -1.731, 0.118), (-1.289, -1.778, 0.1134), (-1.185, -1.956, -0.03226), (-1.289, -1.778, 0.1134), (-0.6781, -1.583, 0.142), (-0.6639, -1.651, 0.1293), (-0.6561, -1.623, 0.179), (-0.6781, -1.583, 0.142), (-0.6639, -1.651, 0.1293), (-0.6561, -1.623, 0.179), (-0.823, -2.64, 0.08697), (-1.153, -2.596, -0.2843), (-0.9222, -2.247, -0.09528), (-0.7909, -2.276, 0.1319), (-0.7485, -2.281, 0.1468), (-0.5057, -2.29, 0.05174), (-0.3526, -2.68, 0.002438), (-0.8063, -2.98, -0.13), (-0.9443, -3.102, -0.4464), (-0.5278, -3.145, -0.2994), (-0.9443, -3.102, -0.4464), (-0.8177, -2.993, -0.09219), (-0.8374, -2.662, 0.1222), (-1.153, -2.596, -0.2843), (-0.3526, -2.68, 0.002438), (-0.5278, -3.145, -0.2994), (-0.9222, -2.247, -0.09528), (-0.7909, -2.276, 0.1319), (-0.8374, -2.662, 0.1222), (-0.7805, -2.281, 0.1729), (-0.7909, -2.276, 0.1319), (-0.7485, -2.281, 0.1468), (-0.5057, -2.29, 0.05174), (-0.7485, -2.281, 0.1468), (-0.6717, -1.622, 0.0778), (-0.6085, -1.629, 0.103), (-0.6481, -1.596, 0.1217), (-0.6717, -1.622, 0.0778), (-0.6085, -1.629, 0.103), (-0.6481, -1.596, 0.1217), (-1.579, -1.116, 0.3659), (-1.378, -0.7408, 0.2264), (-1.083, -1.162, 0.2217), (-1.197, -1.336, 0.3506), (-1.219, -1.369, 0.3435), (-1.3, -1.493, 0.1518), (-1.798, -1.378, 0.09605), (-1.858, -0.9017, 0.2737), (-1.871, -0.6079, 0.1373), (-2.088, -0.9391, 0.06743), (-1.871, -0.6079, 0.1373), (-1.868, -0.8997, 0.2886), (-1.592, -1.117, 0.4041), (-1.378, -0.7408, 0.2264), (-1.798, -1.378, 0.09605), (-2.088, -0.9391, 0.06743), (-1.083, -1.162, 0.2217), (-1.197, -1.336, 0.3506), (-1.592, -1.117, 0.4041), (-1.211, -1.358, 0.3784), (-1.197, -1.336, 0.3506), (-1.219, -1.369, 0.3435), (-1.3, -1.493, 0.1518), (-1.219, -1.369, 0.3435), (-0.6524, -1.596, 0.155), (-0.6852, -1.646, 0.1365), (-0.6452, -1.646, 0.1665), (-0.6524, -1.596, 0.155), (-0.6852, -1.646, 0.1365), (-0.6452, -1.646, 0.1665), (-0.911, -0.6281, 0.4967), (-0.397, -0.5231, 0.3711), (-0.5488, -1.145, 0.3536), (-0.8224, -1.14, 0.4302), (-0.8674, -1.145, 0.4151), (-0.991, -1.201, 0.2056), (-1.25, -0.6301, 0.0908), (-0.9307, -0.2391, 0.4016), (-0.6369, -0.005371, 0.1964), (-1.079, -0.06144, 0.04836), (-0.6369, -0.005371, 0.1964), (-0.9372, -0.2433, 0.4251), (-0.9244, -0.649, 0.5339), (-0.397, -0.5231, 0.3711), (-1.25, -0.6301, 0.0908), (-1.079, -0.06144, 0.04836), (-0.5488, -1.145, 0.3536), (-0.8224, -1.14, 0.4302), (-0.9244, -0.649, 0.5339), (-0.8575, -1.146, 0.4576), (-0.8224, -1.14, 0.4302), (-0.8674, -1.145, 0.4151), (-0.991, -1.201, 0.2056), (-0.8674, -1.145, 0.4151), (-0.6404, -1.602, 0.123), (-0.7036, -1.61, 0.1018), (-0.6749, -1.645, 0.1321), (-0.6404, -1.602, 0.123), (-0.7036, -1.61, 0.1018), (-0.6749, -1.645, 0.1321), (-0.4688, -2.326, 0.7086), (-0.5741, -2.664, 0.3906), (-0.6051, -2.16, 0.2464), (-0.5868, -2.02, 0.4523), (-0.558, -1.997, 0.4717), (-0.3219, -1.932, 0.437), (-0.03132, -2.224, 0.7611), (-0.3011, -2.648, 0.8358), (-0.2653, -2.977, 0.6865), (0.018, -2.748, 0.8771), (-0.2653, -2.977, 0.6865), (-0.3232, -2.636, 0.8488), (-0.4919, -2.325, 0.7425), (-0.5741, -2.664, 0.3906), (-0.03132, -2.224, 0.7611), (0.018, -2.748, 0.8771), (-0.6051, -2.16, 0.2464), (-0.5868, -2.02, 0.4523), (-0.4919, -2.325, 0.7425), (-0.5933, -2.0, 0.4856), (-0.5868, -2.02, 0.4523), (-0.558, -1.997, 0.4717), (-0.3219, -1.932, 0.437), (-0.558, -1.997, 0.4717), (-0.6569, -1.665, 0.1077), (-0.6186, -1.635, 0.1334), (-0.6608, -1.623, 0.124), (-0.6569, -1.665, 0.1077), (-0.6186, -1.635, 0.1334), (-0.6608, -1.623, 0.124), (-0.0399, -1.803, 0.6419), (0.09933, -2.137, 0.3676), (-0.3115, -1.884, 0.2961), (-0.3942, -1.74, 0.4679), (-0.3931, -1.701, 0.4773), (-0.3003, -1.503, 0.3887), (0.1296, -1.402, 0.5459), (0.2921, -1.833, 0.716), (0.5552, -2.028, 0.5593), (0.5714, -1.646, 0.6499), (0.5552, -2.028, 0.5593), (0.2628, -1.836, 0.7354), (-0.04836, -1.812, 0.6794), (0.09933, -2.137, 0.3676), (0.1296, -1.402, 0.5459), (0.5714, -1.646, 0.6499), (-0.3115, -1.884, 0.2961), (-0.3942, -1.74, 0.4679), (-0.04836, -1.812, 0.6794), (-0.4112, -1.725, 0.498), (-0.3942, -1.74, 0.4679), (-0.3931, -1.701, 0.4773), (-0.3003, -1.503, 0.3887), (-0.3931, -1.701, 0.4773), (-0.6477, -1.631, 0.1056), (-0.6556, -1.577, 0.1196), (-0.6873, -1.608, 0.1119), (-0.6477, -1.631, 0.1056), (-0.6556, -1.577, 0.1196), (-0.6873, -1.608, 0.1119), (-0.4989, -1.401, 0.9897), (-0.05354, -1.53, 0.9119), (-0.3792, -1.598, 0.5055), (-0.6129, -1.562, 0.5869), (-0.6422, -1.533, 0.5856), (-0.6667, -1.305, 0.4927), (-0.6092, -0.9674, 0.8903), (-0.319, -1.212, 1.241), (0.03718, -1.177, 1.296), (-0.2503, -0.8839, 1.284), (0.03718, -1.177, 1.296), (-0.3309, -1.225, 1.252), (-0.5202, -1.42, 1.019), (-0.05354, -1.53, 0.9119), (-0.6092, -0.9674, 0.8903), (-0.2503, -0.8839, 1.284), (-0.3792, -1.598, 0.5055), (-0.6129, -1.562, 0.5869), (-0.5202, -1.42, 1.019), (-0.6488, -1.566, 0.6029), (-0.6129, -1.562, 0.5869), (-0.6422, -1.533, 0.5856), (-0.6667, -1.305, 0.4927), (-0.6422, -1.533, 0.5856), (-0.6449, -1.629, 0.1211), (-0.6867, -1.586, 0.1191), (-0.6927, -1.633, 0.1088), (-0.6449, -1.629, 0.1211), (-0.6867, -1.586, 0.1191), (-0.6927, -1.633, 0.1088), (-1.417, -2.077, 0.5433), (-1.755, -1.776, 0.2781), (-1.171, -1.649, 0.1883), (-1.017, -1.795, 0.3826), (-0.9898, -1.834, 0.3844), (-0.9039, -2.039, 0.2057), (-1.241, -2.527, 0.3166), (-1.799, -2.335, 0.5128), (-2.113, -2.265, 0.3493), (-1.845, -2.655, 0.3667), (-2.113, -2.265, 0.3493), (-1.798, -2.333, 0.5346), (-1.419, -2.076, 0.5905), (-1.755, -1.776, 0.2781), (-1.241, -2.527, 0.3166), (-1.845, -2.655, 0.3667), (-1.171, -1.649, 0.1883), (-1.017, -1.795, 0.3826), (-1.419, -2.076, 0.5905), (-0.9959, -1.809, 0.4199), (-1.017, -1.795, 0.3826), (-0.9898, -1.834, 0.3844), (-0.9039, -2.039, 0.2057), (-0.9898, -1.834, 0.3844), (-0.6844, -1.586, 0.09876), (-0.6507, -1.635, 0.1009), (-0.6392, -1.591, 0.118), (-0.6844, -1.586, 0.09876), (-0.6507, -1.635, 0.1009), (-0.6392, -1.591, 0.118), (0.04401, -0.8088, 0.02841), (0.09942, -0.7847, -0.1267), (0.1831, -0.3698, -0.09741), (0.1163, -0.3301, 0.09211), (-0.0108, -0.7631, -0.08783), (0.04401, -0.8088, 0.02841), (0.02256, -0.3526, -0.0537), (-0.02852, 0.1738, -0.02362), (0.04055, 0.04485, 0.09734), (0.09785, 0.06379, -0.1204), (-0.1513, -1.209, -0.1853), (-0.2205, -1.1, -0.1722), (-0.1834, -1.169, -0.0615), (-0.1142, 0.01653, -0.06434), (-0.4173, -1.501, -0.1181), (-0.4566, -1.404, -0.1018), (-0.3976, -1.43, -0.02964), (-0.7, -1.677, 0.1024), (-0.7296, -1.573, 0.1302), (-0.6477, -1.633, 0.1842), (-0.3976, -1.43, -0.02964), (0.04055, 0.04485, 0.09734), (-0.7, -1.677, 0.1024), (-0.6477, -1.633, 0.1842), (-0.7296, -1.573, 0.1302), (-0.2446, -1.233, -0.46), (-0.09383, -1.579, -0.4595), (-0.5821, -1.645, 0.1265), (-0.6246, -1.546, 0.1277), (-0.5907, -1.675, 0.2118), (-0.655, -1.528, 0.2114), (-0.7855, -1.581, 0.1262), (-0.7177, -1.733, 0.1276), (-0.3949, -1.711, -0.6438), (-0.6676, -1.687, 0.06973), (-0.5456, -1.365, -0.6445), (-0.7113, -1.583, 0.07102), (-0.2446, -1.233, -0.46), (-0.6246, -1.546, 0.1277), (-0.06923, -1.595, -0.4373), (-0.2999, -1.649, -0.1002), (-0.5736, -1.771, -0.2716), (-0.4099, -1.744, -0.6459), (-0.2397, -1.204, -0.4383), (-0.4373, -1.334, -0.101), (-0.2397, -1.204, -0.4383), (-0.5805, -1.353, -0.6467), (-0.7131, -1.453, -0.2728), (-0.4373, -1.334, -0.101), (-0.5821, -1.645, 0.1265), (-0.6676, -1.687, 0.06973), (-0.7113, -1.583, 0.07102), (-0.6246, -1.546, 0.1277), (-0.7177, -1.733, 0.1276), (-0.7855, -1.581, 0.1262), (-0.655, -1.528, 0.2114), (-0.655, -1.528, 0.2114), (-0.5907, -1.675, 0.2118)], [], [(1, 2, 0), (0, 2, 3), (0, 3, 4), (6, 0, 5), (0, 4, 5), (1, 0, 8), (0, 7, 8), (8, 7, 9), (6, 9, 0), (9, 7, 0), (10, 11, 13), (11, 12, 13), (14, 12, 15), (12, 11, 15), (12, 17, 13), (16, 13, 17), (18, 19, 20), (18, 21, 19), (12, 14, 23), (22, 23, 14), (25, 4, 24), (4, 3, 24), (19, 26, 20), (26, 27, 20), (19, 21, 29), (21, 28, 29), (11, 10, 15), (31, 32, 30), (30, 32, 33), (30, 33, 34), (36, 30, 35), (30, 34, 35), (31, 30, 38), (30, 37, 38), (38, 37, 39), (36, 39, 30), (39, 37, 30), (43, 40, 42), (40, 41, 42), (44, 42, 45), (42, 41, 45), (42, 47, 43), (46, 43, 47), (48, 49, 50), (48, 51, 49), (42, 44, 53), (52, 53, 44), (54, 55, 33), (34, 33, 55), (49, 56, 50), (56, 57, 50), (49, 51, 59), (51, 58, 59), (41, 40, 45), (61, 62, 60), (60, 62, 63), (60, 63, 64), (66, 60, 65), (60, 64, 65), (61, 60, 68), (60, 67, 68), (68, 67, 69), (66, 69, 60), (69, 67, 60), (73, 70, 72), (70, 71, 72), (74, 72, 75), (72, 71, 75), (72, 77, 73), (76, 73, 77), (78, 79, 80), (78, 81, 79), (72, 74, 83), (82, 83, 74), (84, 85, 63), (64, 63, 85), (79, 86, 80), (86, 87, 80), (79, 81, 89), (81, 88, 89), (71, 70, 75), (91, 92, 90), (90, 92, 93), (90, 93, 94), (96, 90, 95), (90, 94, 95), (91, 90, 98), (90, 97, 98), (98, 97, 99), (96, 99, 90), (99, 97, 90), (103, 100, 102), (100, 101, 102), (104, 102, 105), (102, 101, 105), (102, 107, 103), (106, 103, 107), (108, 109, 110), (108, 111, 109), (102, 104, 113), (112, 113, 104), (114, 115, 93), (94, 93, 115), (109, 116, 110), (116, 117, 110), (109, 111, 119), (111, 118, 119), (101, 100, 105), (121, 122, 120), (120, 122, 123), (120, 123, 124), (126, 120, 125), (120, 124, 125), (121, 120, 128), (120, 127, 128), (128, 127, 129), (126, 129, 120), (129, 127, 120), (133, 130, 132), (130, 131, 132), (134, 132, 135), (132, 131, 135), (132, 137, 133), (136, 133, 137), (138, 139, 140), (138, 141, 139), (132, 134, 143), (142, 143, 134), (144, 145, 123), (124, 123, 145), (139, 146, 140), (146, 147, 140), (139, 141, 149), (141, 148, 149), (131, 130, 135), (151, 152, 150), (150, 152, 153), (150, 153, 154), (156, 150, 155), (150, 154, 155), (151, 150, 158), (150, 157, 158), (158, 157, 159), (156, 159, 150), (159, 157, 150), (163, 160, 162), (160, 161, 162), (165, 164, 161), (164, 162, 161), (162, 167, 163), (166, 163, 167), (168, 169, 170), (168, 171, 169), (162, 164, 173), (172, 173, 164), (175, 154, 174), (154, 153, 174), (169, 176, 170), (176, 177, 170), (169, 171, 179), (171, 178, 179), (161, 160, 165), (181, 182, 180), (180, 182, 183), (180, 183, 184), (186, 180, 185), (180, 184, 185), (181, 180, 188), (180, 187, 188), (188, 187, 189), (186, 189, 180), (189, 187, 180), (193, 190, 192), (190, 191, 192), (194, 192, 195), (192, 191, 195), (192, 197, 193), (196, 193, 197), (198, 199, 200), (198, 201, 199), (192, 194, 203), (202, 203, 194), (204, 205, 183), (184, 183, 205), (199, 206, 200), (206, 207, 200), (199, 201, 209), (201, 208, 209), (191, 190, 195), (211, 212, 210), (210, 212, 213), (210, 213, 214), (216, 210, 215), (210, 214, 215), (211, 210, 218), (210, 217, 218), (218, 217, 219), (216, 219, 210), (219, 217, 210), (223, 220, 222), (220, 221, 222), (224, 222, 225), (222, 221, 225), (222, 227, 223), (226, 223, 227), (228, 229, 230), (228, 231, 229), (222, 224, 233), (232, 233, 224), (234, 235, 213), (214, 213, 235), (229, 236, 230), (236, 237, 230), (229, 231, 239), (231, 238, 239), (221, 220, 225), (240, 241, 243), (241, 242, 243), (243, 246, 245), (244, 245, 246), (246, 242, 244), (241, 244, 242), (247, 248, 249), (250, 251, 241), (241, 251, 244), (240, 244, 252), (244, 251, 252), (241, 240, 250), (240, 252, 250), (247, 249, 253), (247, 253, 248), (250, 254, 251), (251, 254, 255), (254, 250, 256), (250, 252, 256), (251, 255, 252), (255, 256, 252), (258, 255, 257), (255, 254, 257), (257, 254, 259), (254, 256, 259), (259, 260, 258), (255, 258, 260), (249, 248, 242), (243, 242, 248), (253, 246, 261), (246, 243, 261), (242, 246, 249), (246, 253, 249), (262, 263, 264), (267, 268, 266), (265, 266, 268), (271, 272, 270), (269, 270, 272), (274, 267, 273), (267, 266, 273), (276, 274, 275), (275, 274, 273), (276, 275, 278), (277, 278, 275), (282, 279, 281), (279, 280, 281), (283, 284, 279), (284, 280, 279), (285, 286, 288), (286, 287, 288), (286, 282, 287), (281, 287, 282), (291, 292, 290), (289, 290, 292), (287, 281, 294), (293, 294, 281), (288, 287, 295), (287, 294, 295), (280, 284, 297), (284, 296, 297), (280, 297, 281), (281, 297, 293)])
me_fe_tentacles1_sp1_gmdl.polygons.foreach_set('use_smooth', [True] * 278)
_uv = me_fe_tentacles1_sp1_gmdl.uv_layers.new(name='UVMap')
_uv.uv.foreach_set('vector', [0.003871, -0.505, 0.03798, -0.6252, 0.09219, -0.505, 0.09219, -0.505, 0.03798, -0.6252, 0.0844, -0.6252, 0.09219, -0.505, 0.0844, -0.6252, 0.09619, -0.6252, 0.1838, -0.505, 0.09219, -0.505, 0.1478, -0.6252, 0.09219, -0.505, 0.09619, -0.6252, 0.1478, -0.6252, 0.003871, -0.505, 0.09219, -0.505, 0.03798, -0.3847, 0.09219, -0.505, 0.09235, -0.4396, 0.03798, -0.3847, 0.03798, -0.3847, 0.09235, -0.4396, 0.1478, -0.3847, 0.1838, -0.505, 0.1478, -0.3847, 0.09219, -0.505, 0.1478, -0.3847, 0.09235, -0.4396, 0.09219, -0.505, 0.2236, -0.3847, 0.2786, -0.4397, 0.1891, -0.505, 0.2786, -0.4397, 0.2775, -0.505, 0.1891, -0.505, 0.369, -0.505, 0.2775, -0.505, 0.3335, -0.3847, 0.2775, -0.505, 0.2786, -0.4397, 0.3335, -0.3847, 0.2775, -0.505, 0.2695, -0.6252, 0.1891, -0.505, 0.2232, -0.6252, 0.1891, -0.505, 0.2695, -0.6252, 0.2775, -0.505, 0.2757, -0.6252, 0.2695, -0.6252, 0.2775, -0.505, 0.2816, -0.6252, 0.2757, -0.6252, 0.2775, -0.505, 0.369, -0.505, 0.2816, -0.6252, 0.333, -0.6252, 0.2816, -0.6252, 0.369, -0.505, 0.09562, -0.6638, 0.09619, -0.6252, 0.08548, -0.6638, 0.09619, -0.6252, 0.0844, -0.6252, 0.08548, -0.6638, 0.2757, -0.6252, 0.2757, -0.6638, 0.2695, -0.6252, 0.2757, -0.6638, 0.271, -0.6638, 0.2695, -0.6252, 0.2757, -0.6252, 0.2816, -0.6252, 0.2757, -0.6638, 0.2816, -0.6252, 0.281, -0.6638, 0.2757, -0.6638, 0.2786, -0.4397, 0.2236, -0.3847, 0.3335, -0.3847, 0.003871, -0.505, 0.03798, -0.6252, 0.09219, -0.505, 0.09219, -0.505, 0.03798, -0.6252, 0.0844, -0.6252, 0.09219, -0.505, 0.0844, -0.6252, 0.09619, -0.6252, 0.1838, -0.505, 0.09219, -0.505, 0.1478, -0.6252, 0.09219, -0.505, 0.09619, -0.6252, 0.1478, -0.6252, 0.003871, -0.505, 0.09219, -0.505, 0.03798, -0.3847, 0.09219, -0.505, 0.09235, -0.4396, 0.03798, -0.3847, 0.03798, -0.3847, 0.09235, -0.4396, 0.1478, -0.3847, 0.1838, -0.505, 0.1478, -0.3847, 0.09219, -0.505, 0.1478, -0.3847, 0.09235, -0.4396, 0.09219, -0.505, 0.1891, -0.505, 0.2236, -0.3847, 0.2775, -0.505, 0.2236, -0.3847, 0.2786, -0.4397, 0.2775, -0.505, 0.369, -0.505, 0.2775, -0.505, 0.3335, -0.3847, 0.2775, -0.505, 0.2786, -0.4397, 0.3335, -0.3847, 0.2775, -0.505, 0.2695, -0.6252, 0.1891, -0.505, 0.2232, -0.6252, 0.1891, -0.505, 0.2695, -0.6252, 0.2775, -0.505, 0.2757, -0.6252, 0.2695, -0.6252, 0.2775, -0.505, 0.2816, -0.6252, 0.2757, -0.6252, 0.2775, -0.505, 0.369, -0.505, 0.2816, -0.6252, 0.333, -0.6252, 0.2816, -0.6252, 0.369, -0.505, 0.08548, -0.6638, 0.09562, -0.6638, 0.0844, -0.6252, 0.09619, -0.6252, 0.0844, -0.6252, 0.09562, -0.6638, 0.2757, -0.6252, 0.2757, -0.6638, 0.2695, -0.6252, 0.2757, -0.6638, 0.271, -0.6638, 0.2695, -0.6252, 0.2757, -0.6252, 0.2816, -0.6252, 0.2757, -0.6638, 0.2816, -0.6252, 0.281, -0.6638, 0.2757, -0.6638, 0.2786, -0.4397, 0.2236, -0.3847, 0.3335, -0.3847, 0.003871, -0.505, 0.03798, -0.6252, 0.09219, -0.505, 0.09219, -0.505, 0.03798, -0.6252, 0.0844, -0.6252, 0.09219, -0.505, 0.0844, -0.6252, 0.09619, -0.6252, 0.1838, -0.505, 0.09219, -0.505, 0.1478, -0.6252, 0.09219, -0.505, 0.09619, -0.6252, 0.1478, -0.6252, 0.003871, -0.505, 0.09219, -0.505, 0.03798, -0.3847, 0.09219, -0.505, 0.09235, -0.4396, 0.03798, -0.3847, 0.03798, -0.3847, 0.09235, -0.4396, 0.1478, -0.3847, 0.1838, -0.505, 0.1478, -0.3847, 0.09219, -0.505, 0.1478, -0.3847, 0.09235, -0.4396, 0.09219, -0.505, 0.1891, -0.505, 0.2236, -0.3847, 0.2775, -0.505, 0.2236, -0.3847, 0.2786, -0.4397, 0.2775, -0.505, 0.369, -0.505, 0.2775, -0.505, 0.3335, -0.3847, 0.2775, -0.505, 0.2786, -0.4397, 0.3335, -0.3847, 0.2775, -0.505, 0.2695, -0.6252, 0.1891, -0.505, 0.2232, -0.6252, 0.1891, -0.505, 0.2695, -0.6252, 0.2775, -0.505, 0.2757, -0.6252, 0.2695, -0.6252, 0.2775, -0.505, 0.2816, -0.6252, 0.2757, -0.6252, 0.2775, -0.505, 0.369, -0.505, 0.2816, -0.6252, 0.333, -0.6252, 0.2816, -0.6252, 0.369, -0.505, 0.08548, -0.6638, 0.09562, -0.6638, 0.0844, -0.6252, 0.09619, -0.6252, 0.0844, -0.6252, 0.09562, -0.6638, 0.2757, -0.6252, 0.2757, -0.6638, 0.2695, -0.6252, 0.2757, -0.6638, 0.271, -0.6638, 0.2695, -0.6252, 0.2757, -0.6252, 0.2816, -0.6252, 0.2757, -0.6638, 0.2816, -0.6252, 0.281, -0.6638, 0.2757, -0.6638, 0.2786, -0.4397, 0.2236, -0.3847, 0.3335, -0.3847, 0.003871, -0.505, 0.03798, -0.6252, 0.09219, -0.505, 0.09219, -0.505, 0.03798, -0.6252, 0.0844, -0.6252, 0.09219, -0.505, 0.0844, -0.6252, 0.09619, -0.6252, 0.1838, -0.505, 0.09219, -0.505, 0.1478, -0.6252, 0.09219, -0.505, 0.09619, -0.6252, 0.1478, -0.6252, 0.003871, -0.505, 0.09219, -0.505, 0.03798, -0.3847, 0.09219, -0.505, 0.09235, -0.4396, 0.03798, -0.3847, 0.03798, -0.3847, 0.09235, -0.4396, 0.1478, -0.3847, 0.1838, -0.505, 0.1478, -0.3847, 0.09219, -0.505, 0.1478, -0.3847, 0.09235, -0.4396, 0.09219, -0.505, 0.1891, -0.505, 0.2236, -0.3847, 0.2775, -0.505, 0.2236, -0.3847, 0.2786, -0.4397, 0.2775, -0.505, 0.369, -0.505, 0.2775, -0.505, 0.3335, -0.3847, 0.2775, -0.505, 0.2786, -0.4397, 0.3335, -0.3847, 0.2775, -0.505, 0.2695, -0.6252, 0.1891, -0.505, 0.2232, -0.6252, 0.1891, -0.505, 0.2695, -0.6252, 0.2775, -0.505, 0.2757, -0.6252, 0.2695, -0.6252, 0.2775, -0.505, 0.2816, -0.6252, 0.2757, -0.6252, 0.2775, -0.505, 0.369, -0.505, 0.2816, -0.6252, 0.333, -0.6252, 0.2816, -0.6252, 0.369, -0.505, 0.08548, -0.6638, 0.09562, -0.6638, 0.0844, -0.6252, 0.09619, -0.6252, 0.0844, -0.6252, 0.09562, -0.6638, 0.2757, -0.6252, 0.2757, -0.6638, 0.2695, -0.6252, 0.2757, -0.6638, 0.271, -0.6638, 0.2695, -0.6252, 0.2757, -0.6252, 0.2816, -0.6252, 0.2757, -0.6638, 0.2816, -0.6252, 0.281, -0.6638, 0.2757, -0.6638, 0.2786, -0.4397, 0.2236, -0.3847, 0.3335, -0.3847, 0.003871, -0.505, 0.03798, -0.6252, 0.09219, -0.505, 0.09219, -0.505, 0.03798, -0.6252, 0.0844, -0.6252, 0.09219, -0.505, 0.0844, -0.6252, 0.09619, -0.6252, 0.1838, -0.505, 0.09219, -0.505, 0.1478, -0.6252, 0.09219, -0.505, 0.09619, -0.6252, 0.1478, -0.6252, 0.003871, -0.505, 0.09219, -0.505, 0.03798, -0.3847, 0.09219, -0.505, 0.09235, -0.4396, 0.03798, -0.3847, 0.03798, -0.3847, 0.09235, -0.4396, 0.1478, -0.3847, 0.1838, -0.505, 0.1478, -0.3847, 0.09219, -0.505, 0.1478, -0.3847, 0.09235, -0.4396, 0.09219, -0.505, 0.1891, -0.505, 0.2236, -0.3847, 0.2775, -0.505, 0.2236, -0.3847, 0.2786, -0.4397, 0.2775, -0.505, 0.369, -0.505, 0.2775, -0.505, 0.3335, -0.3847, 0.2775, -0.505, 0.2786, -0.4397, 0.3335, -0.3847, 0.2775, -0.505, 0.2695, -0.6252, 0.1891, -0.505, 0.2232, -0.6252, 0.1891, -0.505, 0.2695, -0.6252, 0.2775, -0.505, 0.2757, -0.6252, 0.2695, -0.6252, 0.2775, -0.505, 0.2816, -0.6252, 0.2757, -0.6252, 0.2775, -0.505, 0.369, -0.505, 0.2816, -0.6252, 0.333, -0.6252, 0.2816, -0.6252, 0.369, -0.505, 0.08548, -0.6638, 0.09562, -0.6638, 0.0844, -0.6252, 0.09619, -0.6252, 0.0844, -0.6252, 0.09562, -0.6638, 0.2757, -0.6252, 0.2757, -0.6638, 0.2695, -0.6252, 0.2757, -0.6638, 0.271, -0.6638, 0.2695, -0.6252, 0.2757, -0.6252, 0.2816, -0.6252, 0.2757, -0.6638, 0.2816, -0.6252, 0.281, -0.6638, 0.2757, -0.6638, 0.2786, -0.4397, 0.2236, -0.3847, 0.3335, -0.3847, 0.003871, -0.505, 0.03798, -0.6252, 0.09219, -0.505, 0.09219, -0.505, 0.03798, -0.6252, 0.0844, -0.6252, 0.09219, -0.505, 0.0844, -0.6252, 0.09619, -0.6252, 0.1838, -0.505, 0.09219, -0.505, 0.1478, -0.6252, 0.09219, -0.505, 0.09619, -0.6252, 0.1478, -0.6252, 0.003871, -0.505, 0.09219, -0.505, 0.03798, -0.3847, 0.09219, -0.505, 0.09235, -0.4396, 0.03798, -0.3847, 0.03798, -0.3847, 0.09235, -0.4396, 0.1478, -0.3847, 0.1838, -0.505, 0.1478, -0.3847, 0.09219, -0.505, 0.1478, -0.3847, 0.09235, -0.4396, 0.09219, -0.505, 0.1891, -0.505, 0.2236, -0.3847, 0.2775, -0.505, 0.2236, -0.3847, 0.2786, -0.4397, 0.2775, -0.505, 0.3335, -0.3847, 0.369, -0.505, 0.2786, -0.4397, 0.369, -0.505, 0.2775, -0.505, 0.2786, -0.4397, 0.2775, -0.505, 0.2695, -0.6252, 0.1891, -0.505, 0.2232, -0.6252, 0.1891, -0.505, 0.2695, -0.6252, 0.2775, -0.505, 0.2757, -0.6252, 0.2695, -0.6252, 0.2775, -0.505, 0.2816, -0.6252, 0.2757, -0.6252, 0.2775, -0.505, 0.369, -0.505, 0.2816, -0.6252, 0.333, -0.6252, 0.2816, -0.6252, 0.369, -0.505, 0.09562, -0.6638, 0.09619, -0.6252, 0.08548, -0.6638, 0.09619, -0.6252, 0.0844, -0.6252, 0.08548, -0.6638, 0.2757, -0.6252, 0.2757, -0.6638, 0.2695, -0.6252, 0.2757, -0.6638, 0.271, -0.6638, 0.2695, -0.6252, 0.2757, -0.6252, 0.2816, -0.6252, 0.2757, -0.6638, 0.2816, -0.6252, 0.281, -0.6638, 0.2757, -0.6638, 0.2786, -0.4397, 0.2236, -0.3847, 0.3335, -0.3847, 0.003871, -0.505, 0.03798, -0.6252, 0.09219, -0.505, 0.09219, -0.505, 0.03798, -0.6252, 0.0844, -0.6252, 0.09219, -0.505, 0.0844, -0.6252, 0.09619, -0.6252, 0.1838, -0.505, 0.09219, -0.505, 0.1478, -0.6252, 0.09219, -0.505, 0.09619, -0.6252, 0.1478, -0.6252, 0.003871, -0.505, 0.09219, -0.505, 0.03798, -0.3847, 0.09219, -0.505, 0.09235, -0.4396, 0.03798, -0.3847, 0.03798, -0.3847, 0.09235, -0.4396, 0.1478, -0.3847, 0.1838, -0.505, 0.1478, -0.3847, 0.09219, -0.505, 0.1478, -0.3847, 0.09235, -0.4396, 0.09219, -0.505, 0.1891, -0.505, 0.2236, -0.3847, 0.2775, -0.505, 0.2236, -0.3847, 0.2786, -0.4397, 0.2775, -0.505, 0.369, -0.505, 0.2775, -0.505, 0.3335, -0.3847, 0.2775, -0.505, 0.2786, -0.4397, 0.3335, -0.3847, 0.2775, -0.505, 0.2695, -0.6252, 0.1891, -0.505, 0.2232, -0.6252, 0.1891, -0.505, 0.2695, -0.6252, 0.2775, -0.505, 0.2757, -0.6252, 0.2695, -0.6252, 0.2775, -0.505, 0.2816, -0.6252, 0.2757, -0.6252, 0.2775, -0.505, 0.369, -0.505, 0.2816, -0.6252, 0.333, -0.6252, 0.2816, -0.6252, 0.369, -0.505, 0.08548, -0.6638, 0.09562, -0.6638, 0.0844, -0.6252, 0.09619, -0.6252, 0.0844, -0.6252, 0.09562, -0.6638, 0.2757, -0.6252, 0.2757, -0.6638, 0.2695, -0.6252, 0.2757, -0.6638, 0.271, -0.6638, 0.2695, -0.6252, 0.2757, -0.6252, 0.2816, -0.6252, 0.2757, -0.6638, 0.2816, -0.6252, 0.281, -0.6638, 0.2757, -0.6638, 0.2786, -0.4397, 0.2236, -0.3847, 0.3335, -0.3847, 0.003871, -0.505, 0.03798, -0.6252, 0.09219, -0.505, 0.09219, -0.505, 0.03798, -0.6252, 0.0844, -0.6252, 0.09219, -0.505, 0.0844, -0.6252, 0.09619, -0.6252, 0.1838, -0.505, 0.09219, -0.505, 0.1478, -0.6252, 0.09219, -0.505, 0.09619, -0.6252, 0.1478, -0.6252, 0.003871, -0.505, 0.09219, -0.505, 0.03798, -0.3847, 0.09219, -0.505, 0.09235, -0.4396, 0.03798, -0.3847, 0.03798, -0.3847, 0.09235, -0.4396, 0.1478, -0.3847, 0.1838, -0.505, 0.1478, -0.3847, 0.09219, -0.505, 0.1478, -0.3847, 0.09235, -0.4396, 0.09219, -0.505, 0.1891, -0.505, 0.2236, -0.3847, 0.2775, -0.505, 0.2236, -0.3847, 0.2786, -0.4397, 0.2775, -0.505, 0.369, -0.505, 0.2775, -0.505, 0.3335, -0.3847, 0.2775, -0.505, 0.2786, -0.4397, 0.3335, -0.3847, 0.2775, -0.505, 0.2695, -0.6252, 0.1891, -0.505, 0.2232, -0.6252, 0.1891, -0.505, 0.2695, -0.6252, 0.2775, -0.505, 0.2757, -0.6252, 0.2695, -0.6252, 0.2775, -0.505, 0.2816, -0.6252, 0.2757, -0.6252, 0.2775, -0.505, 0.369, -0.505, 0.2816, -0.6252, 0.333, -0.6252, 0.2816, -0.6252, 0.369, -0.505, 0.08548, -0.6638, 0.09562, -0.6638, 0.0844, -0.6252, 0.09619, -0.6252, 0.0844, -0.6252, 0.09562, -0.6638, 0.2757, -0.6252, 0.2757, -0.6638, 0.2695, -0.6252, 0.2757, -0.6638, 0.271, -0.6638, 0.2695, -0.6252, 0.2757, -0.6252, 0.2816, -0.6252, 0.2757, -0.6638, 0.2816, -0.6252, 0.281, -0.6638, 0.2757, -0.6638, 0.2786, -0.4397, 0.2236, -0.3847, 0.3335, -0.3847, 0.2947, -0.6825, 0.3065, -0.6944, 0.3214, -0.6549, 0.3065, -0.6944, 0.3322, -0.6719, 0.3214, -0.6549, 0.3214, -0.6549, 0.3277, -0.6702, 0.2947, -0.6825, 0.3022, -0.6924, 0.2947, -0.6825, 0.3277, -0.6702, 0.3277, -0.6702, 0.3322, -0.6719, 0.3022, -0.6924, 0.3065, -0.6944, 0.3022, -0.6924, 0.3322, -0.6719, 0.3604, -0.6439, 0.3445, -0.6399, 0.3588, -0.6578, 0.2833, -0.7234, 0.2833, -0.7217, 0.3065, -0.6944, 0.3065, -0.6944, 0.2833, -0.7217, 0.3022, -0.6924, 0.2947, -0.6825, 0.3022, -0.6924, 0.276, -0.7125, 0.3022, -0.6924, 0.2833, -0.7217, 0.276, -0.7125, 0.3065, -0.6944, 0.2947, -0.6825, 0.2833, -0.7234, 0.2947, -0.6825, 0.276, -0.7125, 0.2833, -0.7234, 0.3604, -0.6439, 0.3588, -0.6578, 0.3515, -0.6575, 0.3604, -0.6439, 0.3515, -0.6575, 0.3445, -0.6399, 0.2833, -0.7234, 0.2557, -0.7378, 0.2833, -0.7217, 0.2833, -0.7217, 0.2557, -0.7378, 0.2552, -0.7349, 0.2557, -0.7378, 0.2833, -0.7234, 0.254, -0.7267, 0.2833, -0.7234, 0.276, -0.7125, 0.254, -0.7267, 0.2833, -0.7217, 0.2552, -0.7349, 0.276, -0.7125, 0.2552, -0.7349, 0.254, -0.7267, 0.276, -0.7125, 0.2226, -0.7293, 0.2552, -0.7349, 0.2235, -0.7331, 0.2552, -0.7349, 0.2557, -0.7378, 0.2235, -0.7331, 0.2235, -0.7331, 0.2557, -0.7378, 0.2225, -0.7209, 0.2557, -0.7378, 0.254, -0.7267, 0.2225, -0.7209, 0.2225, -0.7209, 0.254, -0.7267, 0.2226, -0.7293, 0.2552, -0.7349, 0.2226, -0.7293, 0.254, -0.7267, 0.3588, -0.6578, 0.3445, -0.6399, 0.3322, -0.6719, 0.3214, -0.6549, 0.3322, -0.6719, 0.3445, -0.6399, 0.3515, -0.6575, 0.3277, -0.6702, 0.3445, -0.6399, 0.3277, -0.6702, 0.3214, -0.6549, 0.3445, -0.6399, 0.3322, -0.6719, 0.3277, -0.6702, 0.3588, -0.6578, 0.3277, -0.6702, 0.3515, -0.6575, 0.3588, -0.6578, 0.2235, -0.7331, 0.2225, -0.7209, 0.2226, -0.7293, 0.07071, -0.6728, 0.09086, -0.6728, 0.07071, -0.7469, 0.09083, -0.7469, 0.07071, -0.7469, 0.09086, -0.6728, 0.1643, -0.5908, 0.2068, -0.5908, 0.1643, -0.6332, 0.2068, -0.6332, 0.1643, -0.6332, 0.2068, -0.5908, 0.04924, -0.6728, 0.07071, -0.6728, 0.0493, -0.7468, 0.07071, -0.6728, 0.07071, -0.7469, 0.0493, -0.7468, 0.02591, -0.6728, 0.04924, -0.6728, 0.02586, -0.7468, 0.02586, -0.7468, 0.04924, -0.6728, 0.0493, -0.7468, 0.02591, -0.6728, 0.02586, -0.7468, 0.004194, -0.6728, 0.004186, -0.7469, 0.004194, -0.6728, 0.02586, -0.7468, 0.1597, -0.7421, 0.1854, -0.7422, 0.1597, -0.6923, 0.1854, -0.7422, 0.1854, -0.6924, 0.1597, -0.6923, 0.2096, -0.7422, 0.2096, -0.6924, 0.1854, -0.7422, 0.2096, -0.6924, 0.1854, -0.6924, 0.1854, -0.7422, 0.1054, -0.7422, 0.1314, -0.7421, 0.1054, -0.6924, 0.1314, -0.7421, 0.1314, -0.6923, 0.1054, -0.6924, 0.1314, -0.7421, 0.1597, -0.7421, 0.1314, -0.6923, 0.1597, -0.6923, 0.1314, -0.6923, 0.1597, -0.7421, 0.1643, -0.5908, 0.1643, -0.6332, 0.2068, -0.5908, 0.2068, -0.6332, 0.2068, -0.5908, 0.1643, -0.6332, 0.1314, -0.6923, 0.1597, -0.6923, 0.1314, -0.6431, 0.1597, -0.6431, 0.1314, -0.6431, 0.1597, -0.6923, 0.1054, -0.6924, 0.1314, -0.6923, 0.1054, -0.6432, 0.1314, -0.6923, 0.1314, -0.6431, 0.1054, -0.6432, 0.1854, -0.6924, 0.2096, -0.6924, 0.1854, -0.6432, 0.2096, -0.6924, 0.2096, -0.6432, 0.1854, -0.6432, 0.1854, -0.6924, 0.1854, -0.6432, 0.1597, -0.6923, 0.1597, -0.6923, 0.1854, -0.6432, 0.1597, -0.6431])
me_fe_tentacles1_sp1_gmdl.use_remesh_fix_poles = True
me_fe_tentacles1_sp1_gmdl.use_remesh_preserve_attributes = False
me_fe_tentacles1_sp1_gmdl.update()
arm_armature = bpy.data.armatures.new('Armature')  # bones are not reproduced

# ---- objects
ob_1_f_49_7260_l_50_0873_001 = bpy.data.objects.new('1 F 49,7260 L 50,0873.001', me_0x07730ce1_gmdl_001)
ob_armature = bpy.data.objects.new('Armature', arm_armature)
ob_0_420890_f_57_7565_l_69_4082 = bpy.data.objects.new('0,420890 F 57,7565 L 69,4082', me_fe_tentacles1_sp1_gmdl)

# ---- transforms, parenting, visibility, modifiers, constraints
ob_1_f_49_7260_l_50_0873_001.parent = ob_armature
ob_1_f_49_7260_l_50_0873_001.location = (0.0, 0.0, 0.0)
_vg = ob_1_f_49_7260_l_50_0873_001.vertex_groups.new(name='Bone')
for _i, _w in zip([247, 248, 249, 253, 261], [3.207e-05, 0.0, 0.0, 0.0, 0.0]): _vg.add([_i], _w, 'REPLACE')
_vg = ob_1_f_49_7260_l_50_0873_001.vertex_groups.new(name='Bone.001')
for _i, _w in zip([243, 247, 248, 249, 253, 261], [4.709e-06, 1.0, 1.0, 1.0, 1.0, 1.0]): _vg.add([_i], _w, 'REPLACE')
_vg = ob_1_f_49_7260_l_50_0873_001.vertex_groups.new(name='Bone.002')
for _i, _w in zip([0, 1, 2, 3, 4, 5, 6, 7, 8, 9, 10, 11, 12, 13, 14, 15, 16, 17, 18, 19, 20, 21, 22, 23, 25, 26, 28, 29, 30, 31, 32, 33, 34, 35, 36, 37, 38, 39, 40, 41, 42, 43, 44, 45, 46, 47, 48, 49, 50, 51, 52, 53, 54, 55, 56, 57, 58, 59, 60, 61, 62, 63, 64, 65, 66, 67, 68, 69, 70, 71, 72, 73, 74, 75, 76, 77, 78, 79, 80, 81, 82, 83, 84, 85, 86, 87, 88, 89, 90, 91, 92, 93, 94, 95, 96, 97, 98, 99, 100, 101, 102, 103, 104, 105, 106, 107, 108, 109, 110, 111, 112, 113, 114, 115, 116, 117, 118, 119, 120, 121, 122, 123, 124, 125, 126, 127, 128, 129, 130, 131, 132, 133, 134, 135, 136, 137, 138, 139, 140, 141, 142, 143, 144, 145, 146, 147, 148, 149, 150, 151, 152, 153, 154, 155, 156, 157, 158, 159, 160, 161, 162, 163, 164, 165, 166, 167, 168, 169, 170, 171, 172, 173, 174, 175, 176, 177, 178, 179, 180, 181, 182, 183, 184, 185, 186, 187, 188, 189, 190, 191, 192, 193, 194, 195, 196, 197, 198, 199, 200, 201, 202, 203, 204, 205, 206, 207, 208, 209, 210, 213, 214, 217, 218, 220, 221, 222, 227, 228, 229, 230, 231, 233, 234, 235, 236, 237, 238, 239, 240, 241, 242, 243, 244, 245, 246, 247, 248, 249, 250, 251, 252, 253, 254, 255, 256, 257, 258, 259, 260, 261, 262, 263, 264, 265, 267, 268, 269, 270, 271, 272, 273, 274, 275, 276, 277, 278, 279, 280, 281, 282, 283, 284, 285, 286, 287, 288, 289, 290, 291, 292, 293, 294, 295, 296, 297], [0.0, 0.0, 0.0, 0.0, 0.0, 0.0, 0.0, 0.0, 0.0, 0.0, 0.0, 0.0, 0.0, 0.0, 0.0, 0.0, 0.0, 0.0, 0.0, 0.0, 0.0, 0.0, 0.0, 0.0, 0.0, 0.0, 0.0, 0.0, 0.0, 0.0, 0.0, 0.0, 0.0, 0.0, 0.0, 0.0, 0.0, 0.0, 0.0, 0.0, 0.0, 0.0, 0.0, 0.0, 0.0, 0.0, 0.0, 0.0, 0.0, 0.0, 0.0, 0.0, 0.0, 0.0, 0.0, 0.0, 0.0, 0.0, 0.0, 0.0, 0.0, 0.0, 0.0, 0.0, 0.0, 0.0, 0.0, 0.0, 0.0, 0.0, 0.0, 0.0, 0.0, 0.0, 0.0, 0.0, 0.0, 0.0, 0.0, 0.0, 0.0, 0.0, 0.0, 0.0, 0.0, 0.0, 0.0, 0.0, 0.0, 0.0, 0.0, 0.0, 0.0, 0.0, 0.0, 0.0, 0.0, 0.0, 0.0, 0.0, 0.0, 0.0, 0.0, 0.0, 0.0, 0.0, 0.0, 0.0, 0.0, 0.0, 0.0, 0.0, 0.0, 0.0, 0.0, 0.0, 0.0, 0.0, 0.0, 0.0, 0.0, 0.0, 0.0, 0.0, 0.0, 0.0, 0.0, 0.0, 0.0, 0.0, 0.0, 0.0, 0.0, 0.0, 0.0, 0.0, 0.0, 0.0, 0.0, 0.0, 0.0, 0.0, 0.0, 0.0, 0.0, 0.0, 0.0, 0.0, 0.0, 0.0, 0.0, 0.0, 0.0, 1.374e-05, 0.0, 0.0, 0.0, 0.0, 0.0, 0.0, 1.74e-12, 0.0, 0.0, 0.0, 0.0, 0.0, 1.74e-12, 0.0, 0.0, 0.0, 1.374e-05, 0.0, 0.0, 0.0, 0.0, 0.0, 0.0, 0.0, 0.0, 0.0, 0.0, 0.0, 0.0, 0.0, 0.0, 0.0, 0.0, 0.0, 0.0, 0.0, 0.0, 0.0, 0.0, 0.0, 0.0, 0.0, 0.0, 0.0, 0.0, 0.0, 0.0, 0.0, 0.0, 0.0, 0.0, 0.0, 0.0, 0.0, 0.0, 0.0, 0.0, 0.0, 0.0, 0.0, 0.0, 0.0, 0.0, 0.0, 0.0, 0.0, 0.0, 0.0, 0.0, 0.0, 0.0, 0.0, 0.0, 0.0, 0.7996, 0.8, 1.0, 1.0, 0.8, 0.8, 1.0, 0.0, 0.0, 0.0, 0.0, 0.0, 0.0, 0.0, 0.0, 0.0, 0.0, 0.0, 0.0, 0.0, 0.0, 0.0, 0.0, 0.0, 0.0, 0.0, 0.0, 0.0, 0.0, 0.0, 0.0, 0.0, 0.0, 0.0, 0.0, 0.0, 0.0, 0.0, 0.0, 0.0, 0.0, 0.0, 0.0, 0.0, 0.0, 0.0, 0.0, 0.0, 0.0, 0.0, 0.0, 0.0, 0.0, 0.0, 0.0, 0.0, 0.0]): _vg.add([_i], _w, 'REPLACE')
_vg = ob_1_f_49_7260_l_50_0873_001.vertex_groups.new(name='Bone.004')
for _i, _w in zip([0, 1, 2, 3, 4, 5, 6, 7, 8, 9, 10, 11, 12, 13, 14, 15, 16, 17, 18, 19, 20, 21, 22, 23, 24, 25, 26, 27, 28, 29, 30, 31, 32, 33, 34, 35, 36, 37, 38, 39, 40, 41, 42, 43, 44, 45, 46, 47, 48, 49, 50, 51, 52, 53, 54, 55, 56, 57, 58, 59, 60, 61, 62, 63, 64, 65, 66, 67, 68, 69, 70, 71, 72, 73, 74, 75, 76, 77, 78, 79, 80, 81, 82, 83, 84, 85, 86, 87, 88, 89, 90, 91, 92, 93, 94, 95, 96, 97, 98, 99, 100, 101, 102, 103, 104, 105, 106, 107, 108, 109, 110, 111, 112, 113, 114, 115, 116, 117, 118, 119, 120, 121, 122, 123, 124, 125, 126, 127, 128, 129, 130, 131, 132, 133, 134, 135, 136, 137, 138, 139, 140, 141, 142, 143, 144, 145, 146, 147, 148, 149, 150, 151, 152, 153, 154, 155, 156, 157, 158, 159, 160, 161, 162, 163, 164, 165, 166, 167, 168, 169, 170, 171, 172, 173, 174, 175, 176, 177, 178, 179, 180, 181, 182, 183, 184, 185, 186, 187, 188, 189, 190, 191, 192, 193, 194, 195, 196, 197, 198, 199, 200, 201, 202, 203, 204, 205, 206, 207, 208, 209, 210, 211, 212, 213, 214, 215, 216, 217, 218, 219, 220, 221, 222, 223, 224, 225, 226, 227, 228, 229, 230, 231, 232, 233, 234, 235, 236, 237, 238, 239, 240, 241, 242, 243, 244, 245, 246, 247, 248, 249, 250, 251, 252, 253, 254, 255, 256, 257, 258, 259, 260, 261, 262, 263, 264, 265, 266, 267, 269, 270, 271, 272, 273, 274, 275, 276, 277, 279, 282, 283, 289, 290, 291, 293, 296, 297], [0.0, 0.0, 0.0, 0.0, 0.0, 0.0, 0.0, 0.0, 0.0, 0.0, 0.0, 0.0, 0.0, 0.0, 0.0, 0.0, 0.0, 0.0, 0.0, 0.0, 0.0, 0.0, 0.0, 0.0, 0.0, 0.0, 0.0, 0.0, 0.0, 0.0, 0.0, 0.0, 0.0, 0.0, 0.0, 0.0, 0.0, 0.0, 0.0, 0.0, 0.0, 0.0, 0.0, 0.0, 0.0, 0.0, 0.0, 0.0, 0.0, 0.0, 0.0, 0.0, 0.0, 0.0, 0.0, 0.0, 0.0, 0.0, 0.0, 0.0, 0.0, 0.0, 0.0, 0.0, 0.0, 0.0, 0.0, 0.0, 0.0, 0.0, 0.0, 0.0, 0.0, 0.0, 0.0, 0.0, 0.0, 0.0, 0.0, 0.0, 0.0, 0.0, 0.0, 0.0, 0.0, 0.0, 0.0, 0.0, 0.0, 0.0, 0.0, 0.0, 0.0, 0.0, 0.0, 0.0, 0.0, 0.0, 0.0, 0.0, 0.0, 0.0, 0.0, 0.0, 0.0, 0.0, 0.0, 0.0, 0.0, 0.0, 0.0, 0.0, 0.0, 0.0, 0.0, 0.0, 0.0, 0.0, 0.0, 0.0, 0.0, 0.0, 0.0, 0.0, 0.0, 0.0, 0.0, 0.0, 0.0, 0.0, 0.0, 0.0, 0.0, 0.0, 0.0, 0.0, 0.0, 0.0, 0.0, 0.0, 0.0, 0.0, 0.0, 0.0, 0.0, 0.0, 0.0, 0.0, 0.0, 0.0, 0.0, 0.0, 0.0, 0.0, 0.0, 0.0, 0.0, 0.0, 0.0, 0.0, 0.0, 0.0, 0.0, 0.0, 0.0, 0.0, 0.0, 0.0, 0.0, 0.0, 0.0, 0.0, 0.0, 0.0, 0.0, 0.0, 0.0, 0.0, 0.0, 0.0, 0.0, 0.0, 0.0, 0.0, 0.0, 0.0, 0.0, 0.0, 0.0, 0.0, 0.0, 0.0, 0.0, 0.0, 0.0, 0.0, 0.0, 0.0, 0.0, 0.0, 0.0, 0.0, 0.0, 0.0, 0.0, 0.0, 0.0, 0.0, 0.0, 0.0, 0.0, 0.0, 0.0, 0.0, 0.0, 0.0, 0.0, 0.0, 0.0, 0.0, 0.0, 0.0, 0.0, 0.0, 0.0, 0.0, 0.0, 0.0, 0.0, 0.0, 0.0, 0.0, 0.0, 0.0, 0.0, 0.0, 0.0, 0.0, 0.0, 0.0, 0.2004, 0.2, 0.0, 0.0, 0.2, 0.2, 0.0, 0.0, 0.0, 0.0, 1.0, 1.0, 1.0, 0.0, 0.7, 0.7, 0.7, 0.0, 0.0, 0.0, 0.7, 0.0, 0.0, 0.0, 0.0, 0.0, 0.0, 0.0, 0.0, 0.0, 0.0, 0.0, 0.0, 0.0, 0.0, 0.0, 0.0, 3.107e-09, 2.753e-11, 0.0, 0.0, 0.0, 0.0, 0.0, 0.0, 0.0]): _vg.add([_i], _w, 'REPLACE')
_vg = ob_1_f_49_7260_l_50_0873_001.vertex_groups.new(name='Bone.006')
for _i, _w in zip([6, 14, 24, 25, 26, 27, 28, 29, 54, 55, 56, 57, 58, 59, 84, 85, 86, 87, 88, 89, 117, 118, 144, 145, 146, 147, 148, 174, 204, 205, 207, 208, 215, 232, 234, 235, 236, 237, 238, 239, 254, 255, 256, 257, 258, 259, 260, 262, 263, 264, 267, 268, 269, 270, 271, 272, 274, 276, 278, 280, 281, 284, 287, 288, 289, 290, 291, 292, 293, 294, 295, 296, 297], [0.0, 0.0, 1.386e-06, 0.0, 1.283e-05, 1.386e-06, 0.0, 0.0, 0.0, 0.0, 0.0, 0.0, 0.0, 0.0, 0.0, 0.0, 0.0, 0.0, 0.0, 0.0, 0.0, 0.0, 0.0, 0.0, 0.0, 0.0, 0.0, 0.0, 0.0, 0.0, 0.0, 0.0, 0.0009951, 0.0009951, 0.0, 0.0, 0.0, 0.0, 0.0, 0.0, 0.3, 0.3, 0.3, 1.0, 1.0, 1.0, 0.3, 1.0, 1.0, 1.0, 1.0, 1.0, 1.0, 1.0, 1.0, 1.0, 1.0, 1.0, 1.0, 1.103e-05, 0.0, 0.0, 0.0, 0.0, 1.0, 1.0, 1.0, 1.0, 1.0, 1.0, 1.0, 1.0, 1.0]): _vg.add([_i], _w, 'REPLACE')
_vg = ob_1_f_49_7260_l_50_0873_001.vertex_groups.new(name='Bone.015')
for _i, _w in zip([265, 266, 267, 268, 269, 270, 271, 272, 273, 274, 275, 276, 277, 278, 279, 280, 281, 282, 283, 284, 285, 286, 287, 288, 289, 290, 291, 292, 293, 294, 295, 296], [0.0, 0.0002487, 0.0, 0.0, 0.0, 2.027e-06, 0.0, 0.0, 0.02223, 3.326e-05, 0.0, 0.0, 0.0, 0.0, 1.484e-05, 1.0, 1.0, 3.695e-06, 0.006138, 1.0, 0.006138, 0.0, 1.0, 1.0, 0.0, 3.326e-05, 0.0, 0.0, 0.0, 0.0, 2.027e-06, 2.027e-06]): _vg.add([_i], _w, 'REPLACE')
_vg = ob_1_f_49_7260_l_50_0873_001.vertex_groups.new(name='Bone.016')
for _i, _w in zip([265, 266, 273, 275, 277, 279, 282, 283, 285, 286], [1.0, 0.9998, 0.9778, 1.0, 1.0, 1.0, 1.0, 0.9939, 0.9939, 1.0]): _vg.add([_i], _w, 'REPLACE')
_vg = ob_1_f_49_7260_l_50_0873_001.vertex_groups.new(name='Bone.024')
_vg.add([204, 205, 206, 207, 208, 209], 1.0, 'REPLACE')
_vg = ob_1_f_49_7260_l_50_0873_001.vertex_groups.new(name='Bone.008')
for _i, _w in zip([180, 181, 182, 183, 184, 185, 186, 187, 188, 189, 190, 191, 192, 193, 194, 195, 196, 197, 198, 199, 200, 201, 202, 203, 206, 209], [1.0, 1.0, 1.0, 1.0, 1.0, 1.0, 1.0, 1.0, 1.0, 1.0, 1.0, 1.0, 1.0, 1.0, 1.0, 1.0, 1.0, 1.0, 1.0, 1.0, 1.0, 1.0, 1.0, 1.0, 0.0, 0.0]): _vg.add([_i], _w, 'REPLACE')
_vg = ob_1_f_49_7260_l_50_0873_001.vertex_groups.new(name='Bone.025')
for _i, _w in zip([10, 15, 22, 114, 115, 116, 117, 118, 119], [0.0, 0.0, 0.0, 1.0, 1.0, 1.0, 1.0, 1.0, 1.0]): _vg.add([_i], _w, 'REPLACE')
_vg = ob_1_f_49_7260_l_50_0873_001.vertex_groups.new(name='Bone.009')
for _i, _w in zip([61, 62, 66, 68, 70, 71, 72, 73, 74, 76, 78, 90, 91, 92, 93, 94, 95, 96, 97, 98, 99, 100, 101, 102, 103, 104, 105, 106, 107, 108, 109, 110, 111, 112, 113, 114, 115, 116, 119], [3.683e-06, 0.0006207, 1.543e-10, 8.217e-10, 8.217e-10, 3.509e-10, 0.0, 3.683e-06, 1.543e-10, 0.0006207, 0.0, 1.0, 1.0, 1.0, 1.0, 1.0, 1.0, 1.0, 1.0, 1.0, 1.0, 1.0, 1.0, 1.0, 1.0, 1.0, 1.0, 1.0, 1.0, 1.0, 1.0, 1.0, 1.0, 1.0, 1.0, 0.0, 0.0, 0.0, 0.0]): _vg.add([_i], _w, 'REPLACE')
_vg = ob_1_f_49_7260_l_50_0873_001.vertex_groups.new(name='Bone.026')
_vg.add([234, 235, 236, 237, 238, 239], 1.0, 'REPLACE')
_vg = ob_1_f_49_7260_l_50_0873_001.vertex_groups.new(name='Bone.014')
for _i, _w in zip([210, 211, 212, 213, 214, 215, 216, 217, 218, 219, 220, 221, 222, 223, 224, 225, 226, 227, 228, 229, 230, 231, 232, 233], [1.0, 1.0, 1.0, 1.0, 1.0, 0.9988, 1.0, 1.0, 1.0, 1.0, 1.0, 1.0, 1.0, 1.0, 1.0, 1.0, 1.0, 1.0, 1.0, 1.0, 1.0, 1.0, 0.9988, 1.0]): _vg.add([_i], _w, 'REPLACE')
_vg = ob_1_f_49_7260_l_50_0873_001.vertex_groups.new(name='Bone.027')
for _i, _w in zip([174, 175, 176, 177, 178, 179, 254, 255, 256, 257, 258, 259, 260, 262, 263, 264, 285, 286], [1.0, 1.0, 1.0, 1.0, 1.0, 1.0, 0.0, 0.0, 0.0, 0.0, 0.0, 0.0, 0.0, 0.0, 0.0, 0.0, 0.0, 0.0]): _vg.add([_i], _w, 'REPLACE')
_vg = ob_1_f_49_7260_l_50_0873_001.vertex_groups.new(name='Bone.007')
for _i, _w in zip([121, 125, 128, 129, 150, 151, 152, 153, 154, 155, 156, 157, 158, 159, 160, 161, 162, 163, 164, 165, 166, 167, 168, 169, 170, 171, 172, 173, 175, 176, 177, 178, 179, 266, 268, 278, 292], [0.0, 0.0, 0.0, 0.0, 1.0, 1.0, 1.0, 1.0, 1.0, 1.0, 1.0, 1.0, 1.0, 1.0, 1.0, 1.0, 1.0, 1.0, 1.0, 1.0, 1.0, 1.0, 1.0, 1.0, 1.0, 1.0, 1.0, 1.0, 0.0, 0.0, 0.0, 0.0, 0.0, 7.796e-09, 0.0, 0.0, 0.0]): _vg.add([_i], _w, 'REPLACE')
_vg = ob_1_f_49_7260_l_50_0873_001.vertex_groups.new(name='Bone.028')
for _i, _w in zip([144, 145, 146, 147, 148, 149, 280, 281, 284, 287, 288, 294, 295, 297], [1.0, 1.0, 1.0, 1.0, 1.0, 1.0, 0.0, 0.0, 0.0, 0.0, 0.0, 0.0, 0.0, 0.0]): _vg.add([_i], _w, 'REPLACE')
_vg = ob_1_f_49_7260_l_50_0873_001.vertex_groups.new(name='Bone.010')
for _i, _w in zip([120, 121, 122, 123, 124, 125, 126, 127, 128, 129, 130, 131, 132, 133, 134, 135, 136, 137, 138, 139, 140, 141, 142, 143, 149], [1.0, 1.0, 1.0, 1.0, 1.0, 1.0, 1.0, 1.0, 1.0, 1.0, 1.0, 1.0, 1.0, 1.0, 1.0, 1.0, 1.0, 1.0, 1.0, 1.0, 1.0, 1.0, 1.0, 1.0, 0.0]): _vg.add([_i], _w, 'REPLACE')
_vg = ob_1_f_49_7260_l_50_0873_001.vertex_groups.new(name='Bone.029')
_vg.add([84, 85, 86, 87, 88, 89], 1.0, 'REPLACE')
_vg = ob_1_f_49_7260_l_50_0873_001.vertex_groups.new(name='Bone.012')
for _i, _w in zip([60, 61, 62, 63, 64, 65, 66, 67, 68, 69, 70, 71, 72, 73, 74, 75, 76, 77, 78, 79, 80, 81, 82, 83, 210, 211, 212, 216, 217, 219, 223, 224, 225, 226], [1.0, 1.0, 0.9994, 1.0, 1.0, 0.9993, 1.0, 1.0, 1.0, 1.0, 1.0, 1.0, 1.0, 1.0, 1.0, 1.0, 0.9994, 1.0, 1.0, 1.0, 1.0, 1.0, 0.9993, 1.0, 0.0, 4.931e-09, 4.087e-07, 2.893e-08, 0.0, 6.674e-11, 4.931e-09, 2.893e-08, 6.674e-11, 4.087e-07]): _vg.add([_i], _w, 'REPLACE')
_vg = ob_1_f_49_7260_l_50_0873_001.vertex_groups.new(name='Bone.030')
_vg.add([54, 55, 56, 57, 58, 59], 1.0, 'REPLACE')
_vg = ob_1_f_49_7260_l_50_0873_001.vertex_groups.new(name='Bone.011')
for _i, _w in zip([30, 31, 32, 33, 34, 35, 36, 37, 38, 39, 40, 41, 42, 43, 44, 45, 46, 47, 48, 49, 50, 51, 52, 53, 120, 122, 126, 127, 134, 136, 211, 212, 215, 216, 219, 223, 224, 225, 226, 232], [1.0, 1.0, 1.0, 1.0, 1.0, 1.0, 1.0, 1.0, 1.0, 1.0, 1.0, 1.0, 1.0, 1.0, 1.0, 1.0, 1.0, 1.0, 1.0, 1.0, 1.0, 1.0, 1.0, 1.0, 0.0, 1.939e-05, 0.0, 0.0, 0.0, 1.939e-05, 1.351e-09, 6.399e-08, 0.0002265, 5.576e-07, 7.641e-10, 1.351e-09, 5.576e-07, 7.641e-10, 6.399e-08, 0.0002265]): _vg.add([_i], _w, 'REPLACE')
_vg = ob_1_f_49_7260_l_50_0873_001.vertex_groups.new(name='Bone.031')
for _i, _w in zip([24, 25, 26, 27, 28, 29], [1.0, 1.0, 1.0, 1.0, 1.0, 1.0]): _vg.add([_i], _w, 'REPLACE')
_vg = ob_1_f_49_7260_l_50_0873_001.vertex_groups.new(name='Bone.013')
for _i, _w in zip([0, 1, 2, 3, 4, 5, 6, 7, 8, 9, 10, 11, 12, 13, 14, 15, 16, 17, 18, 19, 20, 21, 22, 23, 24, 27, 60, 65, 67, 82, 218, 220, 221], [1.0, 1.0, 1.0, 1.0, 1.0, 1.0, 1.0, 1.0, 1.0, 1.0, 1.0, 1.0, 1.0, 1.0, 1.0, 1.0, 1.0, 1.0, 1.0, 1.0, 1.0, 1.0, 1.0, 1.0, 4.619e-07, 4.619e-07, 0.0, 0.0007374, 0.0, 0.0007374, 0.0, 0.0, 0.0]): _vg.add([_i], _w, 'REPLACE')
_m = ob_1_f_49_7260_l_50_0873_001.modifiers.new('Armature', 'ARMATURE')
_m.object = ob_armature
ob_armature.location = (0.0, 0.0, 0.0)
ob_0_420890_f_57_7565_l_69_4082.location = (0.0, 0.0, 0.0)
_vg = ob_0_420890_f_57_7565_l_69_4082.vertex_groups.new(name='bone-0')
_vg = ob_0_420890_f_57_7565_l_69_4082.vertex_groups.new(name='bone-1')
_vg = ob_0_420890_f_57_7565_l_69_4082.vertex_groups.new(name='bone-2')
_vg = ob_0_420890_f_57_7565_l_69_4082.vertex_groups.new(name='bone-3')
_vg = ob_0_420890_f_57_7565_l_69_4082.vertex_groups.new(name='bone-4')
_vg = ob_0_420890_f_57_7565_l_69_4082.vertex_groups.new(name='bone-5')
_vg = ob_0_420890_f_57_7565_l_69_4082.vertex_groups.new(name='bone-6')
_vg = ob_0_420890_f_57_7565_l_69_4082.vertex_groups.new(name='bone-7')
_vg = ob_0_420890_f_57_7565_l_69_4082.vertex_groups.new(name='bone-8')
_vg = ob_0_420890_f_57_7565_l_69_4082.vertex_groups.new(name='bone-9')
_vg = ob_0_420890_f_57_7565_l_69_4082.vertex_groups.new(name='bone-10')

# ---- collection membership
col_collection.objects.link(ob_1_f_49_7260_l_50_0873_001)
col_collection.objects.link(ob_armature)
col_collection.objects.link(ob_0_420890_f_57_7565_l_69_4082)

# ---- scene / render settings (as saved in the file)
scene.frame_start = 1; scene.frame_end = 250; scene.frame_set(21)
scene.render.engine = 'BLENDER_EEVEE_NEXT'
scene.cycles.sampling_pattern = 'TABULATED_SOBOL'
scene.cycles.use_light_tree = False
scene.view_settings.view_transform = 'Filmic'
bpy.context.view_layer.update()

# ---- added for rendering (the .blend has no active camera and no usable light): camera, sun
cam_auto = bpy.data.cameras.new('AutoCamera')
cam_auto.lens = 50.0
cam_auto.sensor_width = 36.0
cam_auto.clip_end = 1000.0
ob_auto_camera = bpy.data.objects.new('AutoCamera', cam_auto)
scene.collection.objects.link(ob_auto_camera)
ob_auto_camera.location = (3.62454, -6.75759, 3.77336)
ob_auto_camera.rotation_euler = (1.09748, -7.21219e-08, 0.694738)
scene.camera = ob_auto_camera
light_auto_sun = bpy.data.lights.new('AutoSun', 'SUN')
light_auto_sun.energy = 3.0
light_auto_sun.angle = 0.0523599
ob_auto_sun = bpy.data.objects.new('AutoSun', light_auto_sun)
scene.collection.objects.link(ob_auto_sun)
ob_auto_sun.rotation_euler = (0.872665, 0.174533, 0.523599)
bpy.context.view_layer.update()
